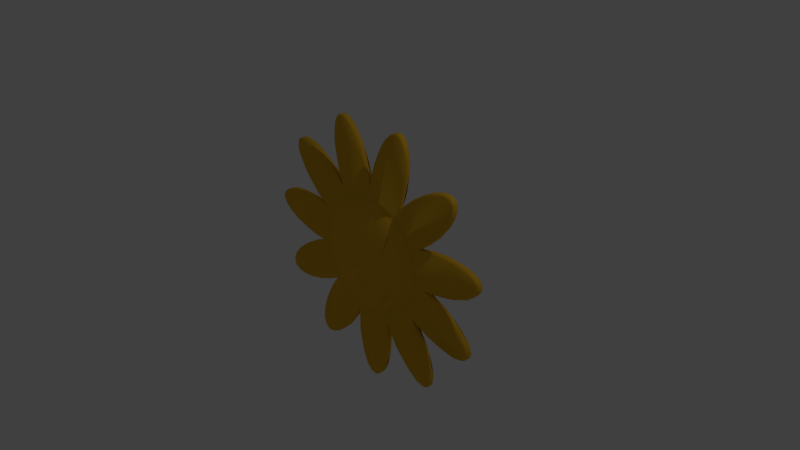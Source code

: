 # Source: flower.blend  (saved by Blender 2.77.0; exported with 4.5.12 LTS)
import bpy
from mathutils import Matrix  # noqa: F401  (used for matrix-valued properties, if any)

bpy.ops.wm.read_factory_settings(use_empty=True)
scene = bpy.context.scene
scene.name = 'Scene'

# ---- collections
col_collection_1 = bpy.data.collections.new('Collection 1'); scene.collection.children.link(col_collection_1)

# ---- materials (node trees are filled in below, after node groups)
mat_material_001 = bpy.data.materials.new('Material.001')
mat_material_001.alpha_threshold = 0.0
mat_material_001.use_transparent_shadow = False
mat_material_001.diffuse_color = (0.8, 0.4482, 0.02709, 1.0)
mat_material_001.roughness = 0.5
mat_material_001.specular_intensity = 0.0

# ---- material node trees

# ---- world
world_world = bpy.data.worlds.new('World'); scene.world = world_world
world_world.color = (0.05088, 0.05088, 0.05088)
world_world.use_sun_shadow = False
world_world.sun_shadow_jitter_overblur = 0.0
world_world.cycles.sampling_method = 'MANUAL'

# ---- cameras
cam_camera = bpy.data.cameras.new('Camera')
cam_camera.clip_end = 100.0
cam_camera.lens = 35.0
cam_camera.sensor_width = 32.0
cam_camera.sensor_height = 18.0
cam_camera.ortho_scale = 7.314
cam_camera.dof.focus_distance = 0.0
cam_camera.dof.aperture_fstop = 128.0

# ---- lights
light_lamp = bpy.data.lights.new('Lamp', 'POINT')
light_lamp.transmission_factor = 0.0
light_lamp.cutoff_distance = 30.0
light_lamp.energy = 100.0
light_lamp.shadow_buffer_clip_start = 1.001
light_lamp.shadow_soft_size = 0.1
light_lamp.shadow_maximum_resolution = 0.006
light_lamp.use_absolute_resolution = True

# ---- meshes
me_flower = bpy.data.meshes.new('flower')
me_flower.from_pydata([(-97.43, 2.47, 9.814), (-44.22, 2.487, 5.266), (-93.81, 2.463, 19.69), (-79.11, 2.43, 23.47), (-43.93, 2.502, -6.368), (-64.29, 2.391, 23.7), (-40.24, 2.491, 18.77), (-68.87, 2.435, -4.573), (-33.53, 2.501, -29.12), (-62.26, 2.449, -12.63), (-40.98, 2.488, -17.59), (-89.57, 2.461, -34.15), (-90.41, 2.471, -41.4), (-86.39, 2.462, -44.6), (-55.46, 2.437, -41.08), (-77.25, 2.434, -21.4), (-68.27, 2.465, 67.28), (-34.53, 2.465, 48.89), (-34.59, 2.487, 27.94), (-76.48, 2.425, 62.38), (-60.4, 2.435, 33.39), (-23.97, 2.473, 37.49), (-9.472, 2.487, 43.46), (0.1078, 2.473, 44.44), (-11.51, 2.43, 81.72), (-5.152, 2.398, 68.31), (-32.76, 2.437, 60.74), (-21.05, 2.454, 93.54), (-30.61, 2.425, 93.82), (15.41, 2.488, 41.82), (34.49, 2.434, 74.94), (5.284, 2.437, 68.81), (32.61, 2.391, 60.26), (24.98, 2.425, 95.48), (32.86, 2.454, 90.07), (24.05, 2.472, 37.34), (34.78, 2.488, 27.9), (76.33, 2.46, 58.0), (75.09, 2.471, 65.19), (65.69, 2.46, 39.12), (41.65, 2.437, 55.03), (70.33, 2.464, 67.12), (44.03, 2.487, 6.678), (43.88, 2.491, -6.693), (96.26, 2.47, 18.02), (95.56, 2.463, 7.527), (40.54, 2.49, 18.09), (82.53, 2.43, -0.2447), (68.36, 2.391, -4.634), (64.79, 2.435, 23.78), (69.3, 2.43, -44.82), (40.84, 2.487, -17.6), (84.46, 2.464, -45.33), (55.01, 2.391, -40.86), (90.96, 2.425, -38.32), (67.38, 2.426, -14.95), (46.55, 2.454, -83.83), (25.77, 2.487, -36.23), (33.61, 2.466, -29.06), (48.55, 2.437, -49.06), (55.81, 2.425, -81.41), (3.203, 2.487, -44.33), (-14.31, 2.391, -67.01), (-11.98, 2.434, -81.63), (12.63, 2.464, -42.64), (14.32, 2.437, -67.52), (-6.154, 2.454, -95.69), (2.937, 2.425, -98.66), (-44.03, -2.514, 6.678), (-43.88, -2.517, -6.693), (-96.25, -2.496, 18.02), (-95.56, -2.49, 7.527), (-68.36, -2.418, -4.635), (-82.52, -2.457, -0.2452), (-40.37, -2.528, 18.48), (-64.79, -2.461, 23.78), (-69.29, -2.456, -44.82), (-40.84, -2.513, -17.6), (-84.46, -2.49, -45.33), (-55.0, -2.417, -40.86), (-90.96, -2.451, -38.32), (-67.36, -2.461, -15.03), (-23.98, -2.527, 37.39), (-34.77, -2.514, 27.9), (-76.32, -2.487, 58.0), (-75.09, -2.498, 65.19), (-55.71, -2.444, 29.13), (-68.1, -2.46, 42.29), (-41.58, -2.455, 55.07), (-70.33, -2.49, 67.12), (-31.22, -2.475, 55.31), (-15.4, -2.514, 41.83), (-34.43, -2.457, 72.41), (0.03125, -2.526, 44.44), (-5.28, -2.463, 68.81), (-24.98, -2.451, 95.48), (-32.86, -2.48, 90.07), (24.08, -2.524, 37.42), (3.645, -2.477, 63.42), (9.475, -2.513, 43.46), (10.19, -2.453, 79.55), (32.76, -2.463, 60.74), (21.05, -2.48, 93.54), (30.61, -2.451, 93.82), (68.27, -2.491, 67.28), (37.35, -2.477, 51.38), (34.59, -2.513, 27.94), (51.58, -2.453, 61.41), (76.48, -2.451, 62.38), (60.41, -2.461, 33.39), (76.6, -2.454, 23.78), (44.22, -2.514, 5.265), (97.44, -2.496, 9.814), (93.82, -2.489, 19.69), (59.21, -2.477, 23.03), (40.41, -2.528, 18.4), (43.93, -2.528, -6.368), (68.87, -2.461, -4.573), (33.54, -2.528, -29.12), (65.37, -2.469, -14.01), (40.98, -2.514, -17.59), (89.58, -2.488, -34.15), (90.41, -2.498, -41.4), (86.39, -2.489, -44.6), (55.47, -2.463, -41.08), (79.2, -2.463, -23.01), (12.47, -2.521, -42.74), (46.0, -2.488, -45.03), (26.04, -2.514, -36.2), (54.21, -2.46, -62.19), (24.46, -2.463, -64.54), (50.87, -2.451, -84.58), (56.91, -2.48, -77.17), (14.38, -2.476, -61.88), (-3.2, -2.513, -44.33), (12.64, -2.457, -79.18), (-12.59, -2.524, -42.65), (-14.32, -2.463, -67.52), (6.157, -2.48, -95.69), (-2.934, -2.451, -98.66), (-4.667, -14.83, -6.832), (5.647, -15.01, -0.5903), (27.98, -4.817, 32.4), (18.16, -5.776, 37.57), (35.8, -6.092, 20.88), (40.7, -4.821, 13.22), (42.89, -4.7, -2.124), (39.15, -4.879, -17.06), (33.75, -5.963, -24.48), (24.29, -5.938, -33.84), (12.49, -6.071, -39.56), (-5.083, -6.109, -41.14), (3.532, -4.878, -42.56), (-14.67, -5.771, -39.09), (-25.26, -4.735, -34.69), (-25.77, -2.513, -36.23), (-33.62, -2.495, -29.04), (-35.66, -4.814, -23.69), (-40.08, -6.09, -10.6), (-42.73, -4.828, -1.818), (-40.78, -6.169, 6.753), (-38.4, -5.672, 16.73), (-32.41, -5.938, 26.15), (-22.53, -6.041, 34.88), (-14.72, -4.878, 40.07), (-6.072, -6.112, 40.99), (7.116, -4.841, 42.21), (-1.33, -13.71, -19.2), (18.8, -13.67, 4.722), (22.53, -12.29, 13.74), (-18.41, -12.29, 18.9), (-25.66, -12.2, -7.644), (22.59, -10.56, -23.42), (30.61, -10.56, -11.04), (32.9, -10.43, 0.8181), (24.23, -10.43, 22.26), (13.92, -10.2, 30.56), (-11.83, -10.34, 30.82), (-29.19, -10.34, 15.42), (-33.43, -10.24, 1.588), (-29.28, -10.43, -15.02), (-5.026, -11.42, -29.12), (0.2873, -9.54, -35.15), (15.41, -9.459, -31.54), (37.19, -8.318, 7.784), (-23.23, -9.459, 26.3), (-30.12, -8.318, -23.16), (-20.07, -8.318, -32.26), (38.64, -7.244, -8.603), (25.89, -7.244, 29.95), (6.864, -7.245, 38.98), (-3.687, 1.741, -99.12), (-2.833, -1.729, -99.74), (15.27, 1.582, -60.42), (15.06, -1.615, -67.74), (14.08, 1.616, -76.15), (12.17, -1.761, -84.39), (11.37, 1.745, -86.87), (6.49, -1.744, -96.53), (7.821, 1.539, -94.85), (9.496, -1.795, -91.46), (3.689, -1.767, -99.12), (-0.8749, 1.72, -100.3), (0.8765, -1.744, -100.3), (2.838, 1.704, -99.74), (-6.434, 1.729, -96.58), (-8.098, -1.435, -94.52), (-15.17, 1.57, -64.3), (-15.26, -1.634, -60.58), (-13.93, -1.707, -76.66), (-13.88, 1.47, -77.25), (-11.45, -1.802, -86.51), (-10.51, 1.79, -89.3), (-4.491, 14.98, 1.19), (1.71, 14.6, 11.63), (10.98, 14.66, 1.872), (0.1894, 4.997, 42.54), (-14.99, 4.945, 39.93), (-27.82, 5.007, 32.25), (-35.45, 4.935, 23.4), (-40.48, 5.013, 13.16), (-42.66, 4.9, -2.113), (-38.0, 6.084, -16.51), (-30.85, 6.156, -27.56), (-26.04, 2.488, -36.19), (-24.73, 5.07, -34.54), (-16.19, 6.129, -38.16), (-12.41, 2.466, -42.76), (5.096, 6.251, -40.92), (-3.515, 5.069, -42.33), (14.6, 5.917, -38.89), (25.13, 4.929, -34.5), (34.64, 5.953, -23.14), (39.87, 6.23, -10.53), (42.51, 5.022, -1.818), (40.56, 6.314, 6.742), (38.2, 5.829, 16.65), (33.03, 5.071, 26.7), (22.42, 6.183, 34.7), (14.65, 5.068, 39.86), (19.86, 8.493, -31.92), (30.99, 8.492, 21.27), (11.89, 8.631, 35.15), (0.2365, 8.365, 37.69), (-9.903, 8.343, 36.25), (-19.95, 7.426, 33.78), (-29.32, 8.364, 23.68), (-35.77, 8.365, 11.87), (-37.66, 8.365, -1.462), (-6.804, 8.343, -36.97), (21.99, 10.7, -23.04), (30.41, 9.695, -16.69), (34.66, 9.694, 1.268), (22.97, 10.57, 22.85), (-16.46, 10.49, 28.03), (-30.76, 10.7, -8.249), (-26.3, 10.35, -20.07), (-15.53, 10.7, -28.01), (7.615, 12.33, -25.14), (27.51, 11.54, -9.207), (11.71, 12.28, 23.63), (-3.062, 12.43, 25.67), (-19.28, 12.4, 17.13), (-25.65, 12.28, 6.15), (20.67, 13.14, 8.516), (-6.417, 13.72, -17.72), (-45.54, 2.449, -44.29), (-53.44, 2.431, -59.78), (-24.45, 2.437, -64.54), (-50.86, 2.425, -84.58), (-56.91, 2.454, -77.17), (-46.55, -2.48, -83.83), (-21.36, -2.477, -59.83), (-32.19, -2.454, -73.46), (-48.55, -2.463, -49.06), (-55.8, -2.451, -81.41), (-19.82, 1.581, -59.09), (-23.95, -1.615, -65.13), (-29.33, 1.616, -71.67), (-37.4, 1.747, -79.22), (-35.39, -1.762, -77.58), (-44.7, 1.538, -84.02), (-46.72, -1.744, -84.71), (-41.45, -1.795, -82.07), (-51.53, 1.704, -85.44), (-50.48, -1.767, -85.38), (-53.51, -1.744, -84.88), (-54.98, 1.72, -83.94), (-56.3, -1.729, -82.38), (-56.69, 1.741, -81.39), (-57.62, 1.729, -77.77), (-57.91, -1.435, -75.14), (-47.52, 1.57, -45.89), (-45.65, -1.633, -42.82), (-53.16, -1.707, -56.96), (-53.44, 1.47, -57.48), (-56.4, -1.802, -66.59), (-57.12, 1.79, -69.44), (50.49, 1.741, -85.38), (51.54, -1.729, -85.44), (45.51, 1.587, -42.57), (50.68, -1.806, -51.79), (53.01, 1.616, -56.45), (55.86, -1.762, -64.42), (56.52, 1.747, -66.93), (57.64, -1.744, -77.7), (57.43, -1.795, -71.8), (56.69, -1.767, -81.4), (57.86, 1.538, -75.57), (53.51, 1.72, -84.88), (54.98, -1.744, -83.94), (56.31, 1.704, -82.37), (46.8, 1.729, -84.73), (44.29, -1.434, -83.89), (22.19, 1.517, -62.6), (19.91, -1.632, -59.21), (29.73, -1.708, -72.03), (30.08, 1.471, -72.49), (37.14, -1.802, -78.97), (39.62, 1.734, -80.96), (-48.51, 1.577, -38.95), (-58.48, -1.604, -42.86), (-63.42, 1.616, -44.44), (-71.71, -1.762, -46.13), (-74.29, 1.746, -46.43), (-79.41, -1.782, -46.64), (-79.54, 2.257, -46.39), (-84.56, 1.763, -46.1), (-85.17, -1.755, -45.98), (-88.27, 1.761, -44.75), (-88.63, -1.767, -44.53), (-90.19, 1.76, -43.26), (-90.9, -1.744, -42.48), (-91.62, 1.781, -40.81), (-91.9, -1.729, -38.86), (-91.69, 1.741, -37.82), (-90.52, 1.729, -34.27), (-89.34, -1.435, -31.9), (-64.78, 1.572, -12.91), (-61.55, -1.635, -11.34), (-75.51, -1.707, -19.18), (-76.03, 1.47, -19.46), (-83.45, -1.803, -25.52), (-85.59, 1.79, -27.54), (-61.87, 1.578, -6.543), (-72.36, -1.604, -4.437), (-77.37, 1.616, -3.101), (-89.97, 1.734, 2.303), (-85.26, -1.762, -0.03477), (-92.01, -1.784, 3.696), (-96.06, 1.763, 6.932), (-96.5, -1.755, 7.368), (-99.12, 1.704, 11.38), (-98.63, -1.767, 10.45), (-99.43, -1.744, 13.41), (-99.18, 1.72, 15.14), (-98.32, -1.729, 16.99), (-97.58, 1.741, 17.75), (-94.67, 1.729, 20.11), (-94.12, -1.789, 20.4), (-86.89, 1.79, 23.11), (-86.97, -1.761, 23.13), (-73.89, -1.707, 24.69), (-74.48, 1.47, 24.73), (-61.48, 1.57, 24.16), (-57.61, -1.615, 23.71), (-28.29, -1.748, 43.99), (-55.66, 1.582, 28.01), (-61.05, -1.614, 32.97), (-66.77, 1.616, 39.22), (-71.74, -1.763, 46.06), (-73.08, 1.749, 48.27), (-75.4, -1.781, 52.85), (-76.78, 1.502, 56.07), (-77.2, -1.755, 58.37), (-77.23, 1.704, 63.16), (-77.32, -1.767, 62.12), (-76.42, -1.806, 64.96), (-75.25, 1.72, 66.36), (-74.36, -1.785, 66.91), (-72.49, 1.741, 67.69), (-72.09, -1.787, 67.79), (-68.77, 1.729, 68.1), (-68.15, -1.789, 68.05), (-60.82, 1.732, 66.51), (-62.52, -2.244, 66.79), (-57.88, -1.804, 65.3), (-48.81, -1.708, 60.72), (-49.29, 1.47, 61.07), (-38.66, 1.776, 53.51), (-35.85, -1.751, 51.23), (-0.01624, -1.748, 52.3), (-31.67, 1.58, 53.67), (-33.53, -1.615, 60.74), (-34.96, 1.616, 69.09), (-35.45, -1.762, 77.54), (-35.38, 1.746, 80.14), (-34.86, -1.782, 85.24), (-34.22, 1.545, 88.8), (-33.38, -1.755, 90.84), (-31.46, -1.767, 94.06), (-30.82, 1.703, 94.89), (-29.11, -1.748, 96.01), (-27.42, 1.72, 96.51), (-25.38, -1.729, 96.49), (-24.38, 1.741, 96.14), (-21.03, 1.728, 94.47), (-18.85, -1.435, 92.96), (-15.07, 1.791, 88.63), (-13.38, -1.801, 86.22), (-8.439, 1.472, 78.02), (-8.228, -1.707, 77.47), (-3.552, 1.567, 65.96), (-2.362, -1.614, 62.25), (31.46, 1.74, 94.06), (30.82, -1.729, 94.89), (2.368, 1.581, 62.26), (4.64, -1.614, 69.23), (7.949, 1.616, 77.02), (12.11, -1.762, 84.4), (13.56, 1.749, 86.53), (16.76, -1.782, 90.54), (19.12, 1.502, 93.13), (21.03, -1.755, 94.47), (24.39, -1.767, 96.14), (29.11, 1.72, 96.02), (27.43, -1.745, 96.51), (25.38, 1.704, 96.49), (33.38, 1.729, 90.84), (34.4, -1.434, 88.4), (35.24, 1.79, 82.71), (35.36, -1.802, 79.77), (34.96, -1.707, 69.62), (35.09, 1.47, 70.2), (32.67, 1.569, 57.41), (31.67, -1.615, 53.64), (47.57, -1.748, 21.74), (35.66, 1.58, 51.1), (41.33, -1.614, 55.73), (48.33, 1.615, 60.5), (55.81, -1.763, 64.45), (58.19, 1.748, 65.46), (63.05, -1.782, 67.11), (63.02, 2.245, 66.87), (68.15, 1.763, 68.05), (68.77, -1.755, 68.1), (72.09, 1.761, 67.79), (72.5, -1.767, 67.69), (74.37, 1.761, 66.9), (75.36, -1.707, 66.29), (76.42, 1.781, 64.96), (77.24, -1.77, 62.99), (77.32, 1.741, 62.11), (77.2, 1.729, 58.37), (76.73, -1.435, 55.77), (75.41, 1.754, 52.85), (71.75, 1.735, 46.07), (72.88, -1.803, 47.99), (67.05, -1.707, 39.66), (63.33, 1.563, 35.43), (55.65, -1.615, 28.0), (57.63, 1.581, 23.71), (64.9, -1.615, 24.54), (73.37, 1.616, 24.76), (81.8, -1.762, 24.05), (86.98, 1.732, 23.13), (89.33, -1.781, 22.37), (94.13, 1.763, 20.4), (94.67, -1.755, 20.11), (97.59, -1.767, 17.75), (98.32, 1.703, 16.99), (99.18, -1.749, 15.14), (99.44, 1.72, 13.41), (99.13, -1.729, 11.38), (98.63, 1.742, 10.45), (96.51, 1.73, 7.368), (96.07, -1.789, 6.933), (89.88, 1.79, 2.298), (89.97, -1.76, 2.302), (77.86, -1.707, -2.884), (78.44, 1.47, -2.755), (65.8, 1.569, -5.875), (61.96, -1.614, -6.526), (88.63, 1.741, -44.53), (88.27, -1.787, -44.75), (61.52, 1.721, -11.34), (61.82, -1.543, -11.5), (70.46, -1.758, -16.04), (75.11, 1.616, -18.83), (81.82, -1.76, -24.0), (83.73, 1.749, -25.75), (87.25, -1.783, -29.48), (89.53, 1.546, -32.3), (90.52, -1.755, -34.27), (91.69, -1.767, -37.83), (90.2, -1.785, -43.26), (90.9, 1.721, -42.48), (91.63, -1.806, -40.81), (91.9, 1.704, -38.86), (85.17, 1.729, -45.98), (84.57, -1.789, -46.1), (76.86, 1.79, -46.66), (78.81, -2.244, -46.48), (73.93, -1.802, -46.36), (63.94, -1.707, -44.52), (64.5, 1.47, -44.72), (52.18, 1.569, -40.52), (48.6, -1.618, -38.99), (51.78, -1.748, -7.431), (39.54, -1.748, -34.24), (98.26, -2.395, 15.68), (87.47, -2.362, 1.699), (14.76, -1.747, -50.19), (55.09, -2.39, -82.88), (45.0, -2.443, -83.39), (28.26, -1.748, 44.01), (74.2, -2.39, 66.31), (76.14, -2.446, 56.41), (-14.72, -1.747, -50.2), (1.534, -2.39, -99.51), (-7.226, -2.443, -94.48), (26.56, -2.39, 95.9), (33.55, -2.443, 88.61), (-39.65, -1.533, -34.36), (-36.38, -2.399, -31.53), (-57.16, -2.443, -75.58), (-52.5, -2.39, -84.54), (-29.5, -2.39, 95.03), (-19.68, -2.444, 92.68), (-46.53, -1.731, -37.99), (-51.21, -1.974, -7.356), (-89.86, -2.395, -42.74), (-88.94, -2.448, -32.69), (-47.61, -1.724, 21.72), (-59.68, -1.73, -6.803), (-98.7, -2.395, 12.63), (-84.4, -2.362, 23.0), (51.93, 1.511, -7.477), (36.46, 2.381, -31.6), (39.57, 1.638, -34.34), (51.16, 1.988, -7.415), (89.86, 2.369, -42.74), (88.95, 2.421, -32.69), (47.03, 1.959, 21.44), (98.7, 2.369, 12.63), (84.4, 2.336, 23.0), (14.64, 1.823, -49.99), (19.23, 2.394, -56.98), (52.51, 2.363, -84.54), (57.16, 2.417, -75.58), (34.21, 2.35, -75.81), (28.38, 1.614, 44.09), (54.02, 1.761, 26.68), (26.06, 2.367, 40.53), (-13.6, 2.374, -46.35), (-14.79, 1.638, -50.26), (-1.531, 2.363, -99.51), (7.229, 2.417, -94.48), (0.03384, 1.614, 52.43), (0.006943, 2.367, 48.18), (29.5, 2.363, 95.03), (19.69, 2.417, 92.68), (-39.51, 1.731, -34.2), (-45.0, 2.417, -83.39), (-55.08, 2.363, -82.88), (-28.32, 1.614, 44.12), (-26.41, 2.271, 41.09), (-33.55, 2.417, 88.61), (-26.56, 2.363, 95.9), (-51.73, 1.731, -7.414), (-47.71, 1.511, 21.79), (-47.0, 1.988, 21.52), (-74.19, 2.363, 66.31), (-76.13, 2.419, 56.41), (-54.18, 2.35, 63.09), (-98.26, 2.369, 15.68), (-87.47, 2.336, 1.698)], [], [(148, 118, 120, 147), (139, 192, 203, 519), (75, 536, 70, 535, 71, 73, 72, 69, 68, 74), (13, 12, 11, 15, 9, 4, 10, 8, 14, 326), (131, 299, 310, 513), (28, 401, 403, 568), (107, 105, 97, 106, 115, 109, 517, 108, 516, 104), (473, 476, 475, 474), (356, 359, 358, 357), (163, 82, 83, 162), (103, 415, 426, 521), (574, 17, 21, 18, 6, 20, 573, 19, 572, 16), (265, 213, 214, 215, 258), (242, 238, 241, 253, 260), (223, 225, 224, 8), (14, 322, 324, 326), (351, 353, 352, 350), (113, 110, 114, 115, 111, 116, 117, 511, 112, 510), (150, 126, 128, 149), (54, 498, 496, 541), (167, 183, 172, 173, 168, 141, 140), (87, 86, 74, 83, 82, 88, 385, 89, 85, 84), (359, 361, 360, 358), (80, 334, 332, 531), (528, 95, 527, 96, 92, 90, 82, 91, 93, 94), (19, 375, 378, 572), (522, 103, 521, 102, 100, 98, 93, 99, 97, 101), (49, 545, 44, 544, 45, 47, 48, 43, 42, 46), (123, 122, 121, 125, 119, 116, 120, 118, 124, 502), (67, 204, 202, 556), (41, 446, 448, 38), (514, 131, 513, 132, 129, 127, 118, 128, 126, 130), (60, 311, 309, 548), (520, 139, 519, 138, 135, 133, 126, 134, 136, 137), (142, 97, 143), (323, 325, 324, 322), (142, 106, 97), (115, 145, 111), (142, 189, 144, 106), (111, 146, 116), (147, 120, 116, 146, 188), (530, 534, 345, 346, 344, 569), (383, 385, 386, 384, 382), (152, 134, 126), (152, 126, 150), (292, 295, 294, 293, 523, 562), (239, 29, 35, 238), (155, 154, 156), (156, 154, 157), (158, 77, 157), (157, 77, 156), (533, 368, 367, 570), (69, 159, 68), (68, 159, 160), (423, 424, 427, 422), (88, 387, 386, 385), (162, 161, 160, 179, 178, 185), (93, 165, 166), (243, 216, 239, 238, 242), (166, 99, 93), (217, 245, 218, 21), (263, 247, 246, 254, 262), (69, 77, 158, 159), (375, 19, 573, 373), (341, 343, 342, 340), (181, 167, 140, 171, 180, 186, 187), (361, 362, 363, 360), (538, 539, 300, 59), (26, 394, 396, 567), (221, 222, 10, 4), (112, 511, 478, 476), (127, 301, 509), (84, 372, 370, 87), (260, 253, 264, 215, 214, 261), (255, 256, 223, 222, 248), (29, 239, 216, 23), (559, 558, 416, 31), (12, 333, 335, 11), (240, 230, 228, 249, 258, 250), (15, 341, 338, 9), (518, 277, 276, 555), (315, 512, 546, 314), (460, 436, 543, 552, 459, 458), (185, 178, 170, 177), (254, 246, 218, 245, 244), (379, 381, 380, 378), (185, 163, 162), (70, 536, 361, 359), (7, 576, 0, 575, 2, 3, 5, 6, 1, 4), (275, 288, 286, 526), (161, 162, 83, 74), (483, 496, 495, 484), (184, 145, 144), (189, 142, 143), (143, 166, 190), (190, 166, 165), (187, 154, 153), (454, 457, 458, 456, 455), (193, 194, 195), (195, 194, 196), (397, 398, 396, 394, 395), (181, 182, 183, 167), (199, 200, 198), (192, 191, 202), (192, 202, 203), (203, 202, 204), (203, 204, 201), (299, 313, 312, 298), (205, 206, 212), (295, 297, 296, 294), (211, 212, 206), (23, 216, 22), (22, 216, 217), (22, 217, 21), (493, 494, 498, 492), (219, 18, 218), (218, 18, 21), (220, 6, 219), (219, 6, 18), (6, 220, 1), (372, 373, 371, 369, 370), (1, 221, 4), (136, 134, 152, 151, 153), (229, 61, 227), (229, 227, 226), (317, 319, 318, 316), (57, 231, 58), (58, 231, 232), (233, 51, 232), (232, 51, 58), (249, 228, 229, 226), (43, 234, 42), (141, 168, 169, 175, 176, 177, 170), (96, 397, 395, 92), (13, 329, 331, 12), (230, 240, 231), (551, 553, 32, 434), (46, 39, 552, 543), (339, 530, 569, 338, 341, 340), (149, 148, 172, 183, 150), (476, 478, 477, 475), (65, 195, 197, 557), (217, 216, 243, 244, 245), (31, 418, 420, 561), (123, 484, 495, 122), (221, 248, 222), (102, 421, 419, 100), (248, 221, 1, 220, 247), (241, 238, 237, 236), (124, 504, 503, 502), (37, 455, 456, 39), (415, 429, 428, 414), (539, 538, 53, 506), (566, 565, 392, 26), (554, 555, 276, 268), (386, 387, 388, 384), (498, 54, 542, 492), (0, 576, 347, 350), (108, 451, 449, 516), (210, 212, 211, 209), (448, 446, 447, 449), (88, 82, 366, 390), (151, 182, 181, 187, 153), (140, 141, 170, 178, 179, 171), (165, 164, 163, 185, 177), (550, 317, 314, 547), (314, 317, 316, 315), (208, 518, 555, 207, 210, 209), (236, 237, 36, 46), (154, 155, 136, 153), (78, 325, 323, 76), (276, 277, 278), (278, 277, 280), (306, 308, 304, 302, 303), (281, 283, 282), (311, 308, 305, 307), (284, 285, 286), (284, 286, 287), (287, 286, 288), (287, 288, 289), (192, 206, 205, 191), (290, 291, 297), (427, 33, 561, 422), (503, 504, 505, 501), (296, 297, 291), (64, 61, 229, 228, 230), (148, 149, 128, 118), (302, 301, 303), (175, 169, 174, 184, 144, 189), (308, 306, 305), (204, 199, 198, 201), (299, 298, 309), (299, 309, 310), (310, 309, 311), (310, 311, 307), (404, 407, 406, 405), (312, 313, 319), (251, 259, 252, 235, 234, 233, 232), (318, 319, 313), (321, 322, 320, 562, 523, 529), (322, 321, 323), (255, 263, 262, 213, 265, 257, 256), (466, 468, 467, 465), (251, 232, 231, 240, 250), (331, 332, 333), (333, 332, 334), (333, 334, 335), (288, 291, 290, 289), (336, 337, 343), (184, 146, 111, 145), (342, 343, 337), (226, 225, 223, 256, 257, 249), (132, 306, 303, 129), (346, 345, 348), (346, 348, 347), (347, 348, 349), (352, 353, 354), (352, 354, 355), (355, 354, 356), (355, 356, 357), (468, 469, 470, 467), (524, 523, 293, 274), (478, 479, 480, 477), (479, 482, 481, 480), (364, 365, 571), (571, 365, 570), (570, 365, 533), (115, 106, 144, 145), (367, 368, 369), (369, 368, 370), (421, 422, 420, 418, 419), (148, 147, 188, 173, 172), (373, 372, 374), (375, 376, 377), (375, 377, 378), (378, 377, 379), (484, 500, 499, 483), (165, 177, 176, 190), (99, 166, 143, 97), (226, 227, 224, 225), (392, 393, 394), (394, 393, 395), (491, 492, 490, 488, 489), (43, 51, 233, 234), (398, 397, 399), (264, 252, 259, 251, 250, 258, 215), (402, 401, 400), (401, 402, 403), (403, 402, 404), (403, 404, 405), (406, 407, 408), (408, 407, 409), (362, 365, 364, 363), (154, 187, 186, 157), (261, 254, 244, 243, 242, 260), (416, 417, 418), (418, 417, 419), (55, 488, 490, 542), (422, 421, 423), (374, 376, 375, 373), (415, 414, 425), (415, 425, 426), (426, 425, 427), (426, 427, 424), (334, 337, 336, 335), (428, 429, 430), (430, 429, 431), (409, 411, 410, 408), (158, 180, 171, 179, 160, 159), (391, 417, 416, 558), (437, 438, 439), (439, 438, 440), (439, 440, 441), (241, 236, 235, 252, 264, 253), (168, 173, 174, 169), (158, 157, 186, 180), (328, 330, 329, 327), (448, 449, 450), (450, 449, 451), (450, 451, 452), (453, 454, 455), (204, 67, 557, 199), (444, 443, 441, 440, 442, 445), (456, 458, 459), (236, 46, 42, 234, 235), (265, 258, 249, 257), (553, 551, 437, 40), (543, 436, 461), (436, 462, 461), (461, 462, 463), (463, 462, 464), (463, 464, 465), (464, 466, 465), (349, 351, 350, 347), (471, 470, 469), (470, 471, 472), (472, 471, 473), (472, 473, 474), (113, 466, 464, 110), (507, 509, 539, 506, 505, 504), (481, 482, 540), (540, 482, 537), (537, 482, 508), (138, 200, 196, 135), (488, 487, 489), (283, 281, 279, 278, 280), (492, 491, 493), (399, 400, 401, 398), (330, 332, 331, 329), (495, 496, 497), (497, 496, 498), (497, 498, 494), (445, 447, 446, 444), (76, 323, 321, 79), (431, 432, 433, 430), (451, 454, 453, 452), (165, 93, 91, 164), (508, 119, 486), (486, 119, 487), (487, 119, 125), (487, 125, 489), (491, 121, 493), (504, 124, 507), (507, 124, 509), (508, 116, 119), (188, 146, 184, 174, 173), (493, 121, 494), (109, 458, 457, 517), (497, 122, 495), (89, 381, 379, 85), (484, 123, 500), (500, 123, 502), (124, 118, 509), (469, 510, 471), (478, 511, 479), (436, 114, 462), (462, 114, 110), (462, 110, 464), (466, 113, 468), (473, 112, 476), (479, 117, 482), (482, 117, 508), (436, 115, 114), (104, 442, 440, 107), (468, 113, 469), (469, 113, 510), (471, 510, 112), (471, 112, 473), (511, 117, 479), (117, 116, 508), (307, 513, 310), (299, 514, 313), (301, 129, 303), (306, 132, 305), (299, 131, 514), (313, 514, 318), (316, 130, 315), (315, 130, 512), (509, 118, 127), (301, 127, 129), (390, 366, 565, 389, 388, 387), (305, 132, 307), (307, 132, 513), (487, 488, 485, 537, 508, 486), (130, 126, 512), (447, 516, 449), (451, 517, 454), (515, 105, 438), (438, 105, 107), (438, 107, 440), (442, 104, 445), (451, 108, 517), (454, 517, 457), (458, 109, 460), (460, 109, 436), (515, 97, 105), (445, 104, 447), (447, 104, 516), (267, 295, 292, 266), (85, 377, 376, 84), (109, 115, 436), (201, 519, 203), (192, 520, 206), (512, 133, 194), (194, 133, 135), (194, 135, 196), (200, 138, 198), (192, 139, 520), (206, 520, 211), (209, 137, 208), (208, 137, 518), (512, 126, 133), (271, 283, 280, 273), (198, 138, 201), (201, 138, 519), (122, 497, 494, 121), (137, 136, 518), (424, 521, 426), (415, 522, 429), (391, 98, 417), (417, 98, 100), (417, 100, 419), (421, 102, 423), (415, 103, 522), (429, 522, 431), (432, 101, 435), (435, 101, 515), (391, 93, 98), (263, 255, 248, 247), (423, 102, 424), (424, 102, 521), (223, 8, 10, 222), (274, 294, 296, 525), (101, 97, 515), (525, 291, 288), (526, 286, 285), (518, 272, 277), (277, 272, 273), (277, 273, 280), (283, 271, 282), (288, 275, 525), (291, 525, 296), (294, 274, 293), (366, 393, 392, 565), (518, 136, 272), (381, 383, 382, 380), (282, 271, 285), (285, 271, 526), (81, 340, 342, 532), (274, 525, 275, 526, 271, 273, 272, 136, 155, 156, 77, 69, 81, 532, 80, 531, 78, 76, 79, 524), (400, 527, 402), (404, 528, 407), (366, 90, 393), (393, 90, 92), (393, 92, 395), (397, 96, 399), (404, 95, 528), (407, 528, 409), (411, 94, 413), (413, 94, 391), (366, 82, 90), (399, 96, 400), (400, 96, 527), (238, 35, 36, 237), (151, 152, 150, 183, 182), (94, 93, 391), (330, 531, 332), (334, 532, 337), (523, 524, 529), (529, 79, 321), (325, 78, 328), (334, 80, 532), (337, 532, 342), (340, 81, 339), (339, 81, 530), (529, 524, 79), (328, 78, 330), (330, 78, 531), (33, 427, 425, 560), (73, 348, 345, 72), (69, 530, 81), (533, 86, 368), (368, 86, 87), (368, 87, 370), (372, 84, 374), (387, 88, 390), (262, 254, 261, 214, 213), (533, 74, 86), (327, 326, 324, 325, 328), (374, 84, 376), (101, 432, 431, 522), (377, 85, 379), (381, 89, 383), (383, 89, 385), (353, 535, 354), (361, 536, 362), (534, 72, 345), (301, 302, 300, 539, 509), (349, 71, 351), (356, 70, 359), (362, 75, 365), (365, 75, 533), (530, 69, 534), (534, 69, 72), (94, 411, 409, 528), (351, 71, 353), (353, 71, 535), (354, 535, 70), (354, 70, 356), (536, 75, 362), (75, 74, 533), (483, 541, 496), (555, 554, 62, 207), (506, 53, 505), (505, 53, 50), (505, 50, 501), (501, 52, 499), (492, 542, 490), (488, 55, 485), (485, 55, 540), (485, 540, 537), (501, 50, 52), (499, 52, 483), (483, 52, 541), (200, 199, 197, 195, 196), (43, 540, 55), (474, 544, 472), (465, 545, 463), (540, 48, 481), (481, 48, 480), (480, 48, 47), (480, 47, 477), (477, 45, 475), (470, 44, 467), (463, 49, 461), (461, 49, 543), (540, 43, 48), (477, 47, 45), (475, 45, 474), (474, 45, 544), (472, 544, 44), (472, 44, 470), (545, 49, 463), (46, 543, 49), (547, 546, 64), (546, 547, 314), (317, 550, 319), (298, 548, 309), (121, 491, 489, 125), (163, 164, 91, 82), (319, 56, 312), (308, 549, 304), (302, 59, 300), (550, 56, 319), (312, 56, 298), (298, 56, 548), (268, 278, 279, 563), (55, 542, 54, 541, 52, 50, 53, 538, 59, 549, 60, 548, 56, 550, 547, 64, 57, 58, 51, 43), (552, 39, 459), (459, 39, 456), (455, 37, 453), (439, 40, 437), (282, 285, 284, 281), (130, 316, 318, 514), (500, 502, 503, 501, 499), (453, 37, 452), (137, 209, 211, 520), (450, 38, 448), (446, 41, 444), (444, 41, 443), (231, 57, 64, 230), (41, 38, 37, 39, 46, 36, 35, 29, 23, 22, 21, 26, 567, 28, 568, 27, 24, 25, 559, 31, 561, 33, 560, 34, 30, 32, 553, 40, 443), (191, 556, 202), (284, 269, 563, 281), (515, 438, 437, 551), (207, 62, 210), (210, 62, 63), (210, 63, 212), (212, 66, 205), (199, 557, 197), (195, 65, 193), (193, 65, 546), (212, 63, 66), (205, 66, 191), (191, 66, 556), (95, 404, 402, 527), (64, 546, 65), (414, 560, 425), (413, 391, 558, 412, 410, 411), (401, 28, 567, 398), (434, 32, 433), (433, 32, 30), (433, 30, 430), (430, 34, 428), (422, 561, 420), (418, 31, 416), (430, 30, 34), (428, 34, 414), (414, 34, 560), (269, 284, 287, 564), (20, 369, 371, 573), (143, 190, 176, 175, 189), (311, 60, 549, 308), (564, 287, 289), (562, 266, 292), (295, 267, 297), (297, 270, 290), (281, 563, 279), (278, 268, 276), (161, 74, 68, 160), (562, 8, 266), (297, 267, 270), (290, 270, 289), (289, 270, 564), (40, 439, 441, 443), (247, 220, 219, 218, 246), (268, 563, 269, 564, 270, 267, 266, 8, 224, 227, 61, 64, 65, 557, 67, 556, 66, 63, 62, 554), (558, 559, 25, 412), (568, 403, 405), (412, 25, 410), (410, 25, 24), (410, 24, 408), (408, 27, 406), (398, 567, 396), (394, 26, 392), (408, 24, 27), (406, 27, 405), (405, 27, 568), (59, 302, 304, 549), (21, 566, 26), (569, 9, 338), (341, 15, 343), (343, 11, 336), (322, 14, 320), (320, 14, 562), (569, 4, 9), (343, 15, 11), (336, 11, 335), (38, 450, 452, 37), (333, 12, 331), (329, 13, 327), (327, 13, 326), (14, 8, 562), (388, 574, 384), (380, 572, 378), (435, 515, 551, 434, 433, 432), (389, 574, 388), (384, 16, 382), (373, 573, 371), (369, 20, 367), (367, 20, 571), (367, 571, 570), (566, 17, 565), (565, 17, 389), (389, 17, 574), (574, 16, 384), (382, 16, 380), (380, 16, 572), (71, 349, 348, 73), (512, 194, 193, 546), (6, 571, 20), (21, 17, 566), (357, 575, 355), (347, 576, 346), (571, 5, 364), (364, 5, 363), (363, 5, 3), (363, 3, 360), (360, 2, 358), (352, 0, 350), (346, 7, 344), (344, 7, 569), (571, 6, 5), (360, 3, 2), (358, 2, 357), (357, 2, 575), (355, 575, 0), (355, 0, 352), (44, 545, 465, 467), (576, 7, 346), (7, 4, 569)])
me_flower.polygons.foreach_set('use_smooth', [True] * 661)
_uv = me_flower.uv_layers.new(name='UVMap')
_uv.uv.foreach_set('vector', [0.2081, 0.937, 0.2168, 0.9251, 0.217, 0.9759, 0.211, 0.9716, 0.6575, 0.7427, 0.6561, 0.7464, 0.6469, 0.7425, 0.6463, 0.7385, 0.9297, 0.408, 0.9742, 0.4426, 0.9963, 0.4795, 0.9963, 0.5026, 0.9837, 0.5157, 0.9453, 0.5222, 0.908, 0.5148, 0.8492, 0.4824, 0.8637, 0.4351, 0.8677, 0.3873, 0.008098, 0.4058, 0.002182, 0.3878, 0.01177, 0.3635, 0.0537, 0.3381, 0.09762, 0.3313, 0.1466, 0.3388, 0.1416, 0.3834, 0.1466, 0.4365, 0.0833, 0.4434, 0.02205, 0.4232, 0.548, 0.6054, 0.5456, 0.6074, 0.5392, 0.5965, 0.5401, 0.5926, 0.2831, 0.004391, 0.2837, 0.0002443, 0.2933, 0.0, 0.2947, 0.003586, 0.7005, 0.08553, 0.7227, 0.1443, 0.7387, 0.2154, 0.7044, 0.232, 0.6809, 0.2565, 0.6505, 0.1708, 0.6384, 0.06347, 0.6439, 0.0417, 0.6534, 0.03143, 0.6681, 0.03761, 0.09844, 0.7758, 0.09867, 0.796, 0.08972, 0.7936, 0.08964, 0.7796, 0.04813, 0.7758, 0.04831, 0.7915, 0.03937, 0.7895, 0.03932, 0.7785, 0.8439, 0.3001, 0.8498, 0.2935, 0.8647, 0.3447, 0.8575, 0.3471, 0.7831, 0.004386, 0.7837, 0.0002423, 0.7933, 0.0, 0.7947, 0.003581, 0.1962, 0.07537, 0.2266, 0.1577, 0.239, 0.2153, 0.2044, 0.2321, 0.1817, 0.2554, 0.1505, 0.1708, 0.1384, 0.06348, 0.1439, 0.04171, 0.1533, 0.03143, 0.1681, 0.03761, 0.2214, 0.4402, 0.2458, 0.3762, 0.2712, 0.3491, 0.2823, 0.3989, 0.246, 0.4893, 0.3195, 0.282, 0.3433, 0.3006, 0.349, 0.3623, 0.3321, 0.3437, 0.3069, 0.3227, 0.1545, 0.4354, 0.1613, 0.4701, 0.1565, 0.4738, 0.1466, 0.4365, 0.0833, 0.4434, 0.06135, 0.4424, 0.03413, 0.4318, 0.02205, 0.4232, 0.3832, 0.8163, 0.3834, 0.8038, 0.3923, 0.8003, 0.3921, 0.8183, 0.5588, 0.1653, 0.6029, 0.1787, 0.6423, 0.2096, 0.6809, 0.2565, 0.6582, 0.297, 0.6466, 0.3388, 0.5909, 0.2919, 0.5545, 0.2395, 0.54, 0.1945, 0.5443, 0.1723, 0.2078, 0.8354, 0.2168, 0.8276, 0.2168, 0.8849, 0.2081, 0.8853, 0.4246, 0.6711, 0.4262, 0.6745, 0.4201, 0.6858, 0.4174, 0.685, 0.738, 0.4579, 0.6862, 0.4746, 0.6782, 0.434, 0.6727, 0.3771, 0.7168, 0.3402, 0.7416, 0.3804, 0.7588, 0.4193, 0.9569, 0.3476, 0.9143, 0.3743, 0.8677, 0.3873, 0.8647, 0.3447, 0.8498, 0.2935, 0.9091, 0.2592, 0.9698, 0.2515, 0.9882, 0.263, 0.9972, 0.2776, 0.9925, 0.3052, 0.04831, 0.7915, 0.04827, 0.819, 0.03925, 0.8193, 0.03937, 0.7895, 0.9246, 0.6711, 0.9262, 0.6746, 0.9201, 0.6858, 0.9175, 0.685, 0.8982, 0.09003, 0.9133, 0.08868, 0.9233, 0.0976, 0.9259, 0.1207, 0.9108, 0.186, 0.8854, 0.2415, 0.8498, 0.2935, 0.8346, 0.2638, 0.8017, 0.2295, 0.8397, 0.1515, 0.1439, 0.04171, 0.143, 0.03768, 0.1509, 0.02954, 0.1533, 0.03143, 0.7708, 0.01814, 0.7831, 0.004386, 0.7947, 0.003581, 0.8049, 0.02092, 0.8153, 0.08825, 0.8134, 0.1562, 0.8017, 0.2295, 0.7788, 0.2176, 0.7387, 0.2154, 0.7432, 0.1184, 0.4297, 0.408, 0.4742, 0.4426, 0.4963, 0.4795, 0.4963, 0.5026, 0.4837, 0.5157, 0.4453, 0.5222, 0.408, 0.5148, 0.3492, 0.4824, 0.3637, 0.4351, 0.3676, 0.3889, 0.5081, 0.4058, 0.5022, 0.3879, 0.5118, 0.3635, 0.5475, 0.3407, 0.589, 0.3312, 0.6466, 0.3388, 0.6416, 0.3834, 0.6466, 0.4365, 0.5833, 0.4434, 0.5237, 0.4247, 0.1575, 0.7427, 0.1561, 0.7464, 0.1469, 0.7425, 0.1463, 0.7385, 0.4882, 0.263, 0.493, 0.2635, 0.4973, 0.2703, 0.4972, 0.2776, 0.5629, 0.6107, 0.548, 0.6054, 0.5401, 0.5926, 0.5419, 0.5693, 0.564, 0.5205, 0.601, 0.4728, 0.6466, 0.4365, 0.6565, 0.4738, 0.6809, 0.5191, 0.6302, 0.5771, 0.2979, 0.7672, 0.2981, 0.7714, 0.2889, 0.7758, 0.287, 0.773, 0.6719, 0.7349, 0.6575, 0.7427, 0.6463, 0.7385, 0.6397, 0.7174, 0.6421, 0.6483, 0.6563, 0.584, 0.6809, 0.5191, 0.7155, 0.5501, 0.739, 0.5594, 0.7167, 0.6506, 0.7245, 0.2269, 0.7387, 0.2154, 0.7526, 0.2245, 0.1947, 0.9028, 0.1951, 0.9275, 0.1859, 0.9118, 0.1857, 0.8737, 0.4736, 0.8011, 0.4795, 0.7758, 0.4795, 0.8244, 0.3819, 0.8291, 0.3758, 0.8097, 0.3815, 0.7758, 0.7245, 0.2269, 0.7268, 0.239, 0.6943, 0.2552, 0.7044, 0.232, 0.4976, 0.8183, 0.4919, 0.7926, 0.4976, 0.7758, 0.6465, 0.3846, 0.6416, 0.3834, 0.6466, 0.3388, 0.6536, 0.3254, 0.6566, 0.3553, 0.3619, 0.7758, 0.3615, 0.8004, 0.3614, 0.8334, 0.3533, 0.8457, 0.3531, 0.8067, 0.3525, 0.7778, 0.3216, 0.8526, 0.3206, 0.8304, 0.3218, 0.812, 0.3307, 0.8238, 0.3305, 0.8551, 0.2109, 0.8007, 0.217, 0.7758, 0.2168, 0.8276, 0.2109, 0.8007, 0.2168, 0.8276, 0.2078, 0.8354, 0.06487, 0.9263, 0.065, 0.8825, 0.07308, 0.8846, 0.07306, 0.9379, 0.07297, 0.9694, 0.06468, 0.9699, 0.3444, 0.8706, 0.351, 0.8732, 0.351, 0.9077, 0.3416, 0.9018, 0.5119, 0.8058, 0.5061, 0.8001, 0.5119, 0.7758, 0.8019, 0.5451, 0.7767, 0.5517, 0.8123, 0.5295, 0.8364, 0.4901, 0.8307, 0.5162, 0.8123, 0.5295, 0.4795, 0.8009, 0.4855, 0.7758, 0.4855, 0.8221, 0.1468, 0.7766, 0.1462, 0.8238, 0.1382, 0.8032, 0.1385, 0.777, 0.2478, 0.9084, 0.2419, 0.8897, 0.2478, 0.8563, 0.2478, 0.8563, 0.2419, 0.8897, 0.2384, 0.8568, 0.416, 0.7917, 0.4155, 0.8045, 0.4066, 0.8074, 0.4081, 0.7837, 0.9091, 0.2592, 0.9317, 0.2508, 0.9575, 0.2493, 0.9698, 0.2515, 0.8575, 0.3471, 0.8614, 0.3903, 0.8564, 0.4296, 0.8341, 0.4361, 0.8388, 0.38, 0.8365, 0.3317, 0.2383, 0.8709, 0.2292, 0.8941, 0.2324, 0.8429, 0.2952, 0.254, 0.3002, 0.2366, 0.3308, 0.2696, 0.3433, 0.3006, 0.3195, 0.282, 0.2324, 0.8429, 0.2384, 0.8339, 0.2383, 0.8709, 0.2624, 0.2213, 0.2444, 0.2351, 0.2246, 0.2278, 0.239, 0.2153, 0.2021, 0.3242, 0.1847, 0.2874, 0.2121, 0.2559, 0.2464, 0.2613, 0.2284, 0.2955, 0.2478, 0.9084, 0.2477, 0.9517, 0.2386, 0.9246, 0.2419, 0.8897, 0.1379, 0.9455, 0.1361, 0.9423, 0.1359, 0.919, 0.1382, 0.9178, 0.2697, 0.8701, 0.2712, 0.9059, 0.2619, 0.8983, 0.2616, 0.8684, 0.736, 0.4991, 0.738, 0.4579, 0.7588, 0.4193, 0.8064, 0.4563, 0.8069, 0.4883, 0.8002, 0.5186, 0.7674, 0.5346, 0.04827, 0.819, 0.04817, 0.8697, 0.0401, 0.8674, 0.03925, 0.8193, 0.3058, 0.5588, 0.3101, 0.5736, 0.3151, 0.6125, 0.3153, 0.6405, 0.2432, 0.1184, 0.247, 0.08519, 0.2576, 0.04527, 0.2708, 0.01814, 0.3354, 0.8833, 0.3324, 0.8261, 0.3414, 0.8226, 0.3414, 0.867, 0.54, 0.1945, 0.5545, 0.2395, 0.5493, 0.2333, 0.5401, 0.2069, 0.0251, 0.8239, 0.02312, 0.8549, 0.02353, 0.7758, 0.9925, 0.3052, 0.9849, 0.3219, 0.9693, 0.3401, 0.9569, 0.3476, 0.3069, 0.3227, 0.3321, 0.3437, 0.3117, 0.3909, 0.2823, 0.3989, 0.2712, 0.3491, 0.2749, 0.2915, 0.1751, 0.367, 0.1729, 0.4162, 0.1545, 0.4354, 0.1496, 0.3845, 0.1663, 0.3316, 0.351, 0.8732, 0.3444, 0.8706, 0.3446, 0.8137, 0.351, 0.813, 0.3057, 0.2162, 0.3102, 0.2012, 0.326, 0.17, 0.3397, 0.1515, 0.002182, 0.3878, 0.0, 0.3838, 0.002991, 0.3731, 0.01177, 0.3635, 0.2671, 0.5332, 0.2476, 0.5494, 0.2235, 0.5412, 0.2001, 0.5079, 0.246, 0.4893, 0.2814, 0.5051, 0.0537, 0.3381, 0.05856, 0.3332, 0.09148, 0.3282, 0.09762, 0.3313, 0.00197, 0.9809, 0.002162, 0.9164, 0.01033, 0.9437, 0.01057, 0.9805, 0.2191, 0.8132, 0.2186, 0.7768, 0.2277, 0.7758, 0.2271, 0.8268, 0.1587, 0.9156, 0.159, 0.9555, 0.1495, 0.9578, 0.1501, 0.9237, 0.1507, 0.874, 0.1591, 0.8524, 0.8365, 0.3317, 0.8388, 0.38, 0.8177, 0.3502, 0.815, 0.2972, 0.2464, 0.2613, 0.2121, 0.2559, 0.2246, 0.2278, 0.2444, 0.2351, 0.2703, 0.2427, 0.3215, 0.8766, 0.3215, 0.8679, 0.3305, 0.8695, 0.3304, 0.8801, 0.8365, 0.3317, 0.8439, 0.3001, 0.8575, 0.3471, 0.9963, 0.4795, 0.9742, 0.4426, 0.9802, 0.4463, 0.9939, 0.4676, 0.09084, 0.2919, 0.05447, 0.2395, 0.04, 0.1945, 0.04427, 0.1723, 0.05879, 0.1653, 0.09675, 0.1757, 0.1313, 0.1989, 0.1817, 0.2554, 0.1582, 0.297, 0.1466, 0.3388, 0.7979, 0.7672, 0.798, 0.7715, 0.7889, 0.7758, 0.787, 0.773, 0.2395, 0.8185, 0.2386, 0.7832, 0.2474, 0.7758, 0.2476, 0.8112, 0.2576, 0.9009, 0.2574, 0.9128, 0.2486, 0.9086, 0.2486, 0.8991, 0.6773, 0.2995, 0.6748, 0.2744, 0.6943, 0.2552, 0.7268, 0.239, 0.7245, 0.2269, 0.7526, 0.2245, 0.7526, 0.2245, 0.783, 0.2259, 0.7803, 0.2378, 0.7803, 0.2378, 0.783, 0.2259, 0.8123, 0.2517, 0.7674, 0.5346, 0.7767, 0.5517, 0.7476, 0.5501, 0.1584, 0.7836, 0.1593, 0.8143, 0.1591, 0.8524, 0.1503, 0.8224, 0.1503, 0.7947, 0.2734, 0.8151, 0.2814, 0.842, 0.2733, 0.8715, 0.2733, 0.8715, 0.2814, 0.842, 0.282, 0.8997, 0.03578, 0.9382, 0.02736, 0.952, 0.02678, 0.9184, 0.02711, 0.8753, 0.03569, 0.9083, 0.736, 0.4991, 0.7173, 0.5119, 0.6862, 0.4746, 0.738, 0.4579, 0.3114, 0.8404, 0.3201, 0.8275, 0.3195, 0.849, 0.3185, 0.8853, 0.3096, 0.8859, 0.3099, 0.8803, 0.3185, 0.8853, 0.3099, 0.8803, 0.3188, 0.8754, 0.3188, 0.8754, 0.3099, 0.8803, 0.3103, 0.8675, 0.3188, 0.8754, 0.3103, 0.8675, 0.3192, 0.8639, 0.4386, 0.8012, 0.439, 0.8197, 0.4307, 0.8154, 0.43, 0.8058, 0.05197, 0.7891, 0.05996, 0.7975, 0.05172, 0.8184, 0.065, 0.8825, 0.06416, 0.8368, 0.07328, 0.8478, 0.07308, 0.8846, 0.06083, 0.8295, 0.05172, 0.8184, 0.05996, 0.7975, 0.351, 0.813, 0.3446, 0.8137, 0.351, 0.7758, 0.2788, 0.2176, 0.3002, 0.2366, 0.2624, 0.2213, 0.4672, 0.8313, 0.4609, 0.8104, 0.4672, 0.7758, 0.298, 0.8066, 0.298, 0.7919, 0.3067, 0.7879, 0.3064, 0.8151, 0.1976, 0.2468, 0.2044, 0.2321, 0.2246, 0.2278, 0.4855, 0.8014, 0.4919, 0.7758, 0.4919, 0.8155, 0.1752, 0.2751, 0.1817, 0.2554, 0.1976, 0.2468, 0.5, 0.7926, 0.5061, 0.7758, 0.5061, 0.8102, 0.4736, 0.8275, 0.4672, 0.8056, 0.4736, 0.7758, 0.1466, 0.9048, 0.1382, 0.9178, 0.1376, 0.8865, 0.1379, 0.8496, 0.1465, 0.8774, 0.3416, 0.9125, 0.3354, 0.8833, 0.3414, 0.867, 0.739, 0.5594, 0.7155, 0.5501, 0.7019, 0.5329, 0.7233, 0.5419, 0.7476, 0.5501, 0.1764, 0.9716, 0.183, 0.9559, 0.183, 0.9997, 0.2021, 0.5322, 0.181, 0.5192, 0.1772, 0.4968, 0.227, 0.8673, 0.2276, 0.9027, 0.2187, 0.8945, 0.219, 0.8656, 0.1828, 0.8672, 0.1765, 0.865, 0.1826, 0.8258, 0.1826, 0.8258, 0.1765, 0.865, 0.1736, 0.8084, 0.3359, 0.4896, 0.3307, 0.5162, 0.3105, 0.5259, 0.1736, 0.8084, 0.1822, 0.7758, 0.1826, 0.8258, 0.2001, 0.5079, 0.2235, 0.5412, 0.2021, 0.5322, 0.1772, 0.4968, 0.1102, 0.9638, 0.1038, 0.944, 0.1097, 0.9147, 0.7416, 0.3804, 0.7168, 0.3402, 0.7176, 0.3021, 0.7226, 0.2691, 0.7552, 0.2563, 0.815, 0.2972, 0.8177, 0.3502, 0.9259, 0.1207, 0.9253, 0.1411, 0.9186, 0.1694, 0.9108, 0.186, 0.008098, 0.4058, 0.0036, 0.4032, 0.0007127, 0.3948, 0.002182, 0.3878, 0.2476, 0.5494, 0.2671, 0.5332, 0.2765, 0.5508, 0.3669, 0.2768, 0.3578, 0.2857, 0.3938, 0.2262, 0.3909, 0.2364, 0.3676, 0.3889, 0.448, 0.355, 0.4078, 0.3802, 0.3862, 0.3875, 0.2608, 0.8154, 0.2592, 0.7758, 0.2687, 0.7774, 0.2692, 0.8274, 0.2697, 0.8701, 0.2616, 0.8684, 0.6631, 0.4683, 0.6511, 0.4197, 0.6782, 0.434, 0.6862, 0.4746, 0.6844, 0.5078, 0.09867, 0.796, 0.09866, 0.8259, 0.08963, 0.8262, 0.08972, 0.7936, 0.2167, 0.6506, 0.207, 0.6808, 0.1894, 0.7145, 0.1718, 0.7349, 0.2624, 0.2213, 0.3002, 0.2366, 0.2952, 0.254, 0.2703, 0.2427, 0.2444, 0.2351, 0.3397, 0.1515, 0.3545, 0.1266, 0.3775, 0.1019, 0.3982, 0.09003, 0.5081, 0.4058, 0.5036, 0.4032, 0.5007, 0.3948, 0.5022, 0.3879, 0.154, 0.3258, 0.1663, 0.3316, 0.1496, 0.3845, 0.8049, 0.02092, 0.8117, 0.03851, 0.8159, 0.0679, 0.8153, 0.08825, 0.1663, 0.3316, 0.154, 0.3258, 0.1582, 0.297, 0.1752, 0.2751, 0.1847, 0.2874, 0.349, 0.3623, 0.3433, 0.3006, 0.3594, 0.3462, 0.3607, 0.3903, 0.5833, 0.4434, 0.5601, 0.4419, 0.535, 0.4322, 0.5237, 0.4247, 0.4925, 0.3052, 0.4849, 0.3219, 0.4693, 0.3401, 0.448, 0.355, 0.08598, 0.7823, 0.08484, 0.8109, 0.07692, 0.8004, 0.0771, 0.7861, 0.3101, 0.5736, 0.3058, 0.5588, 0.3389, 0.6218, 0.3327, 0.616, 0.2372, 0.1986, 0.2359, 0.1847, 0.2383, 0.1453, 0.2432, 0.1184, 0.1745, 0.53, 0.1676, 0.542, 0.1467, 0.5652, 0.1302, 0.5771, 0.3218, 0.812, 0.3222, 0.7758, 0.3303, 0.7778, 0.3307, 0.8238, 0.3067, 0.7879, 0.3085, 0.7911, 0.3085, 0.8144, 0.3064, 0.8151, 0.04, 0.1945, 0.05447, 0.2395, 0.04932, 0.2333, 0.04012, 0.2069, 0.6439, 0.0417, 0.6428, 0.0383, 0.6506, 0.02961, 0.6534, 0.03143, 0.0525, 0.8662, 0.05172, 0.8184, 0.06083, 0.8295, 0.06057, 0.8685, 0.1627, 0.9516, 0.1627, 0.9425, 0.1716, 0.9441, 0.1715, 0.9556, 0.9091, 0.2592, 0.8498, 0.2935, 0.8666, 0.277, 0.8918, 0.2635, 0.7233, 0.5419, 0.7173, 0.5119, 0.736, 0.4991, 0.7674, 0.5346, 0.7476, 0.5501, 0.7588, 0.4193, 0.7416, 0.3804, 0.8177, 0.3502, 0.8388, 0.38, 0.8341, 0.4361, 0.8064, 0.4563, 0.8123, 0.2517, 0.8313, 0.2689, 0.8439, 0.3001, 0.8365, 0.3317, 0.815, 0.2972, 0.2539, 0.7123, 0.2479, 0.6938, 0.2401, 0.6458, 0.2392, 0.6211, 0.2271, 0.8268, 0.227, 0.8673, 0.219, 0.8656, 0.2191, 0.8132, 0.06047, 0.9315, 0.06087, 0.9718, 0.05227, 0.9716, 0.05231, 0.917, 0.0525, 0.8662, 0.06057, 0.8685, 0.1016, 0.8703, 0.1037, 0.8266, 0.11, 0.8245, 0.1097, 0.8681, 0.7767, 0.5517, 0.7762, 0.558, 0.739, 0.5594, 0.7476, 0.5501, 0.9022, 0.6855, 0.8892, 0.682, 0.8719, 0.6676, 0.8677, 0.6591, 0.01033, 0.9437, 0.002162, 0.9164, 0.01033, 0.884, 0.01033, 0.884, 0.002162, 0.9164, 0.001729, 0.8511, 0.0231, 0.9374, 0.01474, 0.9518, 0.01403, 0.9183, 0.01435, 0.8751, 0.02291, 0.9082, 0.01014, 0.807, 0.001655, 0.8217, 0.001816, 0.7991, 0.01475, 0.9749, 0.01474, 0.9518, 0.02317, 0.9594, 0.02348, 0.9718, 0.01064, 0.7827, 0.001804, 0.786, 0.001919, 0.778, 0.01064, 0.7827, 0.001919, 0.778, 0.01076, 0.7758, 0.06457, 0.7798, 0.07345, 0.7758, 0.07326, 0.7863, 0.06457, 0.7798, 0.07326, 0.7863, 0.06442, 0.7901, 0.06087, 0.7758, 0.05996, 0.7975, 0.05197, 0.7891, 0.05203, 0.7785, 0.06438, 0.8045, 0.07238, 0.8149, 0.06416, 0.8368, 0.4066, 0.8074, 0.4048, 0.8058, 0.4056, 0.7857, 0.4081, 0.7837, 0.2491, 0.8514, 0.2497, 0.8253, 0.2578, 0.8267, 0.2581, 0.8597, 0.07328, 0.8478, 0.06416, 0.8368, 0.07238, 0.8149, 0.183, 0.9229, 0.183, 0.9559, 0.1764, 0.9716, 0.1734, 0.9419, 0.1742, 0.9079, 0.2081, 0.937, 0.2081, 0.8853, 0.2168, 0.8849, 0.2168, 0.9251, 0.01435, 0.8751, 0.02312, 0.8549, 0.02291, 0.9082, 0.7226, 0.2691, 0.7176, 0.3021, 0.6799, 0.3312, 0.6773, 0.2995, 0.6943, 0.2552, 0.7268, 0.239, 0.01474, 0.9518, 0.0231, 0.9374, 0.02317, 0.9594, 0.3103, 0.8675, 0.3114, 0.8404, 0.3195, 0.849, 0.3192, 0.8639, 0.4386, 0.8012, 0.43, 0.8058, 0.4294, 0.7954, 0.4386, 0.8012, 0.4294, 0.7954, 0.4376, 0.7871, 0.4376, 0.7871, 0.4294, 0.7954, 0.4284, 0.7808, 0.4376, 0.7871, 0.4284, 0.7808, 0.4368, 0.7758, 0.427, 0.7991, 0.4252, 0.825, 0.4175, 0.8156, 0.418, 0.8022, 0.2275, 0.9191, 0.2195, 0.9154, 0.2276, 0.9027, 0.3076, 0.4962, 0.3088, 0.465, 0.3364, 0.4393, 0.3557, 0.4294, 0.3512, 0.4629, 0.3359, 0.4896, 0.3105, 0.5259, 0.2187, 0.8945, 0.2276, 0.9027, 0.2195, 0.9154, 0.1935, 0.8544, 0.1857, 0.8737, 0.1848, 0.8148, 0.1837, 0.7758, 0.192, 0.7762, 0.1931, 0.8061, 0.1857, 0.8737, 0.1935, 0.8544, 0.1947, 0.9028, 0.1751, 0.367, 0.2021, 0.3242, 0.2284, 0.2955, 0.2458, 0.3762, 0.2214, 0.4402, 0.1894, 0.4619, 0.1729, 0.4162, 0.1217, 0.9407, 0.1216, 0.9619, 0.1127, 0.9598, 0.1128, 0.9314, 0.3076, 0.4962, 0.3105, 0.5259, 0.2765, 0.5508, 0.2671, 0.5332, 0.2814, 0.5051, 0.4046, 0.8434, 0.3958, 0.8401, 0.4048, 0.8335, 0.4048, 0.8335, 0.3958, 0.8401, 0.3959, 0.8257, 0.4048, 0.8335, 0.3959, 0.8257, 0.4047, 0.8219, 0.07326, 0.7863, 0.07238, 0.8149, 0.06438, 0.8045, 0.06442, 0.7901, 0.4047, 0.8083, 0.3967, 0.7992, 0.4048, 0.7832, 0.6773, 0.2995, 0.6536, 0.3254, 0.6582, 0.297, 0.6748, 0.2744, 0.3956, 0.7758, 0.4048, 0.7832, 0.3967, 0.7992, 0.1772, 0.4968, 0.1613, 0.4701, 0.1545, 0.4354, 0.1729, 0.4162, 0.1894, 0.4619, 0.2001, 0.5079, 0.5419, 0.5693, 0.5463, 0.5494, 0.5578, 0.5257, 0.564, 0.5205, 0.3533, 0.8457, 0.3614, 0.8334, 0.3619, 0.8621, 0.3533, 0.8457, 0.3619, 0.8621, 0.353, 0.871, 0.3916, 0.8379, 0.3824, 0.8479, 0.3828, 0.8317, 0.3923, 0.8003, 0.3834, 0.8038, 0.3836, 0.7921, 0.3923, 0.8003, 0.3836, 0.7921, 0.3924, 0.7856, 0.3924, 0.7856, 0.3836, 0.7921, 0.3837, 0.7784, 0.3924, 0.7856, 0.3837, 0.7784, 0.3925, 0.7758, 0.4392, 0.8151, 0.4401, 0.8027, 0.4492, 0.8002, 0.4479, 0.8181, 0.8057, 0.5585, 0.8102, 0.5738, 0.8152, 0.6136, 0.8153, 0.6405, 0.09866, 0.8259, 0.09854, 0.8755, 0.09047, 0.8735, 0.08963, 0.8262, 0.09854, 0.8755, 0.09824, 0.9329, 0.09017, 0.9197, 0.09047, 0.8735, 0.03985, 0.9183, 0.04795, 0.9334, 0.03879, 0.9752, 0.03879, 0.9752, 0.04795, 0.9334, 0.04, 0.9724, 0.04, 0.9724, 0.04795, 0.9334, 0.04822, 0.9728, 0.3819, 0.8291, 0.3819, 0.8718, 0.3725, 0.8444, 0.3758, 0.8097, 0.1382, 0.8032, 0.1462, 0.8238, 0.1379, 0.8496, 0.1379, 0.8496, 0.1462, 0.8238, 0.1465, 0.8774, 0.2062, 0.9208, 0.198, 0.9302, 0.1972, 0.9058, 0.1974, 0.8702, 0.2061, 0.898, 0.6511, 0.4197, 0.6465, 0.3846, 0.6566, 0.3553, 0.6727, 0.3771, 0.6782, 0.434, 0.1382, 0.9178, 0.1466, 0.9048, 0.1466, 0.9267, 0.1379, 0.9455, 0.1467, 0.9414, 0.1469, 0.9522, 0.1379, 0.9455, 0.1469, 0.9522, 0.138, 0.9575, 0.3304, 0.8801, 0.3214, 0.8843, 0.3215, 0.8766, 0.2486, 0.8991, 0.2487, 0.8845, 0.2577, 0.8868, 0.2576, 0.9009, 0.8123, 0.2517, 0.815, 0.2972, 0.7552, 0.2563, 0.7803, 0.2378, 0.2384, 0.8339, 0.2324, 0.8429, 0.2301, 0.799, 0.2384, 0.7758, 0.1772, 0.4968, 0.181, 0.5192, 0.1565, 0.4738, 0.1613, 0.4701, 0.02731, 0.8144, 0.03537, 0.8424, 0.02711, 0.8753, 0.02711, 0.8753, 0.03537, 0.8424, 0.03569, 0.9083, 0.2978, 0.8284, 0.3064, 0.8151, 0.3065, 0.8468, 0.3055, 0.8834, 0.2975, 0.8557, 0.1102, 0.9638, 0.1109, 1.0, 0.1013, 0.9727, 0.1038, 0.944, 0.02736, 0.952, 0.03578, 0.9382, 0.03578, 0.9597, 0.3117, 0.3909, 0.3364, 0.4393, 0.3088, 0.465, 0.3076, 0.4962, 0.2814, 0.5051, 0.246, 0.4893, 0.2823, 0.3989, 0.4275, 0.7846, 0.419, 0.7774, 0.4279, 0.7758, 0.419, 0.7774, 0.4275, 0.7846, 0.4185, 0.7903, 0.4185, 0.7903, 0.4275, 0.7846, 0.427, 0.7991, 0.4185, 0.7903, 0.427, 0.7991, 0.418, 0.8022, 0.1254, 0.7758, 0.1333, 0.7841, 0.125, 0.805, 0.125, 0.805, 0.1333, 0.7841, 0.1341, 0.816, 0.04817, 0.8697, 0.04795, 0.9334, 0.03985, 0.9183, 0.0401, 0.8674, 0.7767, 0.5517, 0.7674, 0.5346, 0.8002, 0.5186, 0.8123, 0.5295, 0.2749, 0.2915, 0.2464, 0.2613, 0.2703, 0.2427, 0.2952, 0.254, 0.3195, 0.282, 0.3069, 0.3227, 0.1975, 0.814, 0.2056, 0.8407, 0.1974, 0.8702, 0.1974, 0.8702, 0.2056, 0.8407, 0.2061, 0.898, 0.3948, 0.5498, 0.4086, 0.5762, 0.4212, 0.6147, 0.4259, 0.6479, 0.4081, 0.7837, 0.4167, 0.7758, 0.416, 0.7917, 0.1466, 0.9267, 0.1467, 0.9414, 0.1379, 0.9455, 0.1382, 0.9178, 0.08598, 0.7823, 0.0771, 0.7861, 0.07743, 0.7758, 0.4143, 0.8298, 0.4059, 0.822, 0.415, 0.8163, 0.415, 0.8163, 0.4059, 0.822, 0.4066, 0.8074, 0.415, 0.8163, 0.4066, 0.8074, 0.4155, 0.8045, 0.3959, 0.8257, 0.3967, 0.7992, 0.4047, 0.8083, 0.4047, 0.8219, 0.07692, 0.8004, 0.08484, 0.8109, 0.0766, 0.8328, 0.0766, 0.8328, 0.08484, 0.8109, 0.08572, 0.8439, 0.1341, 0.816, 0.1338, 0.8549, 0.1257, 0.8527, 0.125, 0.805, 0.8364, 0.4901, 0.8069, 0.4883, 0.8064, 0.4563, 0.8341, 0.4361, 0.8564, 0.4296, 0.8518, 0.4632, 0.206, 0.7758, 0.2056, 0.8407, 0.1975, 0.814, 0.1974, 0.7762, 0.1631, 0.8034, 0.1712, 0.8247, 0.163, 0.8511, 0.163, 0.8511, 0.1712, 0.8247, 0.1716, 0.8796, 0.163, 0.8511, 0.1716, 0.8796, 0.1627, 0.8887, 0.349, 0.3623, 0.3607, 0.3903, 0.3557, 0.4294, 0.3364, 0.4393, 0.3117, 0.3909, 0.3321, 0.3437, 0.7168, 0.3402, 0.6727, 0.3771, 0.6799, 0.3312, 0.7176, 0.3021, 0.8364, 0.4901, 0.8123, 0.5295, 0.8002, 0.5186, 0.8069, 0.4883, 0.1953, 0.9435, 0.1953, 0.9506, 0.1864, 0.9504, 0.1863, 0.9424, 0.4525, 0.7758, 0.4609, 0.7805, 0.4517, 0.7855, 0.4517, 0.7855, 0.4609, 0.7805, 0.4602, 0.7951, 0.4517, 0.7855, 0.4602, 0.7951, 0.4511, 0.7972, 0.1503, 0.7758, 0.1584, 0.7836, 0.1503, 0.7947, 0.3103, 0.8675, 0.3085, 0.8644, 0.3091, 0.8412, 0.3114, 0.8404, 0.1627, 0.9271, 0.1615, 0.9073, 0.1627, 0.8887, 0.1716, 0.8796, 0.1717, 0.9074, 0.1716, 0.9295, 0.1503, 0.8224, 0.1591, 0.8524, 0.1507, 0.874, 0.1016, 0.8703, 0.1097, 0.8681, 0.1097, 0.9147, 0.1038, 0.944, 0.1004, 0.9099, 0.2214, 0.4402, 0.246, 0.4893, 0.2001, 0.5079, 0.1894, 0.4619, 0.3578, 0.2857, 0.3669, 0.2768, 0.3912, 0.2637, 0.4092, 0.2595, 0.1121, 0.7758, 0.1215, 0.7778, 0.1131, 0.8167, 0.1215, 0.7778, 0.1212, 0.845, 0.1131, 0.8167, 0.1131, 0.8167, 0.1212, 0.845, 0.1131, 0.878, 0.1131, 0.878, 0.1212, 0.845, 0.1217, 0.911, 0.1131, 0.878, 0.1217, 0.911, 0.1128, 0.9314, 0.1217, 0.911, 0.1217, 0.9407, 0.1128, 0.9314, 0.3828, 0.8317, 0.3832, 0.8163, 0.3921, 0.8183, 0.3916, 0.8379, 0.4409, 0.7911, 0.4492, 0.8002, 0.4401, 0.8027, 0.4492, 0.8002, 0.4409, 0.7911, 0.4501, 0.7856, 0.4501, 0.7856, 0.4409, 0.7911, 0.4417, 0.7773, 0.4501, 0.7856, 0.4417, 0.7773, 0.4505, 0.7758, 0.5588, 0.1653, 0.572, 0.163, 0.5912, 0.1693, 0.6029, 0.1787, 0.2505, 0.7919, 0.2505, 0.7758, 0.2591, 0.7758, 0.2585, 0.7993, 0.2578, 0.8267, 0.2497, 0.8253, 0.09017, 0.9197, 0.09824, 0.9329, 0.08901, 0.9681, 0.08901, 0.9681, 0.09824, 0.9329, 0.09023, 0.966, 0.09023, 0.966, 0.09824, 0.9329, 0.09851, 0.9663, 0.6397, 0.7174, 0.6364, 0.697, 0.6377, 0.6676, 0.6421, 0.6483, 0.2935, 0.8025, 0.2852, 0.8215, 0.2844, 0.7758, 0.001655, 0.8217, 0.01014, 0.807, 0.01064, 0.841, 0.01033, 0.884, 0.001729, 0.8511, 0.3064, 0.8151, 0.2978, 0.8284, 0.298, 0.8066, 0.03578, 0.9597, 0.03589, 0.9718, 0.0271, 0.9749, 0.02736, 0.952, 0.3956, 0.8487, 0.3958, 0.8401, 0.4046, 0.8434, 0.4045, 0.8497, 0.2486, 0.9086, 0.2574, 0.9128, 0.2485, 0.9189, 0.2977, 0.781, 0.3065, 0.7758, 0.3067, 0.7879, 0.2977, 0.781, 0.3067, 0.7879, 0.298, 0.7919, 0.1716, 0.9295, 0.1716, 0.9441, 0.1627, 0.9425, 0.1627, 0.9271, 0.8677, 0.6591, 0.8719, 0.6676, 0.8448, 0.6346, 0.8389, 0.6218, 0.08572, 0.8439, 0.0856, 0.8808, 0.07752, 0.8787, 0.0766, 0.8328, 0.4602, 0.7951, 0.4582, 0.8208, 0.4505, 0.8108, 0.4511, 0.7972, 0.2292, 0.8941, 0.2383, 0.8709, 0.2384, 0.9307, 0.2324, 0.9277, 0.6273, 0.3298, 0.589, 0.3312, 0.5998, 0.328, 0.2863, 0.856, 0.2837, 0.8418, 0.2852, 0.8215, 0.5751, 0.3301, 0.589, 0.3312, 0.5475, 0.3407, 0.5751, 0.3301, 0.5475, 0.3407, 0.5404, 0.34, 0.2978, 0.8284, 0.296, 0.8082, 0.298, 0.8066, 0.2497, 0.8253, 0.2481, 0.8078, 0.2505, 0.7919, 0.6014, 0.4471, 0.5833, 0.4434, 0.6273, 0.4449, 0.6273, 0.3298, 0.6466, 0.3388, 0.589, 0.3312, 0.6566, 0.3553, 0.6536, 0.3254, 0.6773, 0.2995, 0.6799, 0.3312, 0.6727, 0.3771, 0.5095, 0.3623, 0.5118, 0.3635, 0.503, 0.3731, 0.6505, 0.1708, 0.6417, 0.1377, 0.637, 0.09868, 0.6384, 0.06347, 0.5, 0.3838, 0.5022, 0.3879, 0.5007, 0.3948, 0.9882, 0.263, 0.993, 0.2635, 0.9973, 0.2703, 0.9972, 0.2776, 0.5036, 0.4032, 0.5081, 0.4058, 0.5107, 0.4141, 0.5107, 0.4141, 0.5081, 0.4058, 0.5237, 0.4247, 0.5833, 0.4434, 0.6466, 0.4365, 0.6273, 0.4449, 0.4401, 0.8027, 0.439, 0.794, 0.4409, 0.7911, 0.09866, 0.8259, 0.1002, 0.835, 0.09854, 0.8755, 0.1215, 0.7778, 0.1234, 0.823, 0.1212, 0.845, 0.6307, 0.1949, 0.6423, 0.2096, 0.6029, 0.1787, 0.1212, 0.845, 0.1234, 0.8907, 0.1217, 0.911, 0.572, 0.163, 0.5588, 0.1653, 0.5573, 0.1624, 0.09844, 0.7758, 0.1004, 0.7848, 0.09867, 0.796, 0.09854, 0.8755, 0.1004, 0.9071, 0.09824, 0.9329, 0.6048, 0.3101, 0.5909, 0.2919, 0.6273, 0.3298, 0.6678, 0.233, 0.6809, 0.2565, 0.6423, 0.2096, 0.6681, 0.03761, 0.6799, 0.04667, 0.6939, 0.06787, 0.7005, 0.08553, 0.5573, 0.1624, 0.5588, 0.1653, 0.548, 0.166, 0.548, 0.166, 0.5588, 0.1653, 0.5443, 0.1723, 0.5416, 0.1727, 0.5443, 0.1723, 0.54, 0.1945, 0.5416, 0.1727, 0.54, 0.1945, 0.5378, 0.1862, 0.5545, 0.2395, 0.5909, 0.2919, 0.5719, 0.2714, 0.5909, 0.2919, 0.6466, 0.3388, 0.6273, 0.3298, 0.4368, 0.7758, 0.439, 0.784, 0.4376, 0.7871, 0.5456, 0.6074, 0.5629, 0.6107, 0.564, 0.6137, 0.02312, 0.8549, 0.02478, 0.8978, 0.02291, 0.9082, 0.0231, 0.9374, 0.0251, 0.9565, 0.02317, 0.9594, 0.5456, 0.6074, 0.548, 0.6054, 0.5629, 0.6107, 0.564, 0.6137, 0.5629, 0.6107, 0.5857, 0.6078, 0.219, 0.8656, 0.217, 0.8352, 0.2191, 0.8132, 0.6463, 0.5655, 0.6302, 0.5771, 0.6678, 0.5418, 0.6273, 0.4449, 0.6466, 0.4365, 0.601, 0.4728, 0.583, 0.4892, 0.601, 0.4728, 0.564, 0.5205, 0.3633, 0.8126, 0.3624, 0.7761, 0.371, 0.7758, 0.3725, 0.8237, 0.3725, 0.8655, 0.3644, 0.8643, 0.5396, 0.57, 0.5419, 0.5693, 0.5379, 0.5847, 0.5379, 0.5847, 0.5419, 0.5693, 0.5401, 0.5926, 0.2852, 0.8215, 0.2935, 0.8025, 0.2947, 0.8569, 0.2948, 0.895, 0.2865, 0.896, 0.2863, 0.856, 0.6302, 0.5771, 0.6809, 0.5191, 0.6678, 0.5418, 0.1716, 0.9441, 0.1732, 0.951, 0.1715, 0.9556, 0.4602, 0.7951, 0.4609, 0.8181, 0.4582, 0.8208, 0.1715, 0.7758, 0.1734, 0.8099, 0.1712, 0.8247, 0.7181, 0.1224, 0.7227, 0.1443, 0.7005, 0.08553, 0.1712, 0.8247, 0.1734, 0.8637, 0.1716, 0.8796, 0.6799, 0.04667, 0.6681, 0.03761, 0.6678, 0.03388, 0.6428, 0.0383, 0.6439, 0.0417, 0.6384, 0.06347, 0.1584, 0.7836, 0.1609, 0.7839, 0.1593, 0.8143, 0.1591, 0.8524, 0.1609, 0.888, 0.1587, 0.9156, 0.6558, 0.1976, 0.6505, 0.1708, 0.6678, 0.233, 0.736, 0.1852, 0.7387, 0.2154, 0.7227, 0.1443, 0.6678, 0.03388, 0.6681, 0.03761, 0.6587, 0.0293, 0.6587, 0.0293, 0.6681, 0.03761, 0.6534, 0.03143, 0.06824, 0.5131, 0.07065, 0.5049, 0.09657, 0.4733, 0.1028, 0.4709, 0.9972, 0.2776, 1.0, 0.2806, 0.9991, 0.2921, 0.9925, 0.3052, 0.6505, 0.1708, 0.6809, 0.2565, 0.6678, 0.233, 0.3192, 0.8639, 0.3206, 0.8715, 0.3188, 0.8754, 0.06087, 0.7758, 0.06256, 0.7974, 0.05996, 0.7975, 0.282, 0.777, 0.2837, 0.8196, 0.2814, 0.842, 0.6486, 0.6037, 0.6563, 0.584, 0.6421, 0.6483, 0.2814, 0.842, 0.2837, 0.8811, 0.282, 0.8997, 0.6364, 0.697, 0.6397, 0.7174, 0.638, 0.7199, 0.6561, 0.7464, 0.6575, 0.7427, 0.6719, 0.7349, 0.05996, 0.7975, 0.06256, 0.7974, 0.06083, 0.8295, 0.06057, 0.8685, 0.06256, 0.9042, 0.06047, 0.9315, 0.7262, 0.6274, 0.7167, 0.6506, 0.7359, 0.5897, 0.6678, 0.5418, 0.6809, 0.5191, 0.6563, 0.584, 0.774, 0.7608, 0.764, 0.7463, 0.7548, 0.7205, 0.7517, 0.7007, 0.638, 0.7199, 0.6397, 0.7174, 0.6417, 0.7336, 0.6417, 0.7336, 0.6397, 0.7174, 0.6463, 0.7385, 0.5022, 0.3879, 0.5, 0.3838, 0.503, 0.3731, 0.5118, 0.3635, 0.7167, 0.6506, 0.739, 0.5594, 0.7359, 0.5897, 0.4155, 0.8045, 0.4167, 0.8132, 0.415, 0.8163, 0.08598, 0.7823, 0.08751, 0.8091, 0.08484, 0.8109, 0.206, 0.7758, 0.2078, 0.8183, 0.2056, 0.8407, 0.8172, 0.1339, 0.8134, 0.1562, 0.8153, 0.08825, 0.2056, 0.8407, 0.2078, 0.8795, 0.2061, 0.898, 0.8117, 0.03851, 0.8049, 0.02092, 0.8059, 0.01763, 0.08598, 0.7823, 0.08785, 0.786, 0.08751, 0.8091, 0.08484, 0.8109, 0.08751, 0.8091, 0.08572, 0.8439, 0.0856, 0.8808, 0.08785, 0.9107, 0.08588, 0.9354, 0.7382, 0.1454, 0.7432, 0.1184, 0.736, 0.1852, 0.8101, 0.2016, 0.8017, 0.2295, 0.8134, 0.1562, 0.2021, 0.3242, 0.1751, 0.367, 0.1663, 0.3316, 0.1847, 0.2874, 0.8059, 0.01763, 0.8049, 0.02092, 0.7999, 0.006256, 0.7999, 0.006256, 0.8049, 0.02092, 0.7947, 0.003581, 0.3324, 0.7813, 0.3416, 0.7758, 0.3414, 0.8226, 0.3324, 0.8261, 0.8153, 0.6405, 0.8176, 0.676, 0.8149, 0.7155, 0.8072, 0.7487, 0.7432, 0.1184, 0.7387, 0.2154, 0.736, 0.1852, 0.07497, 0.813, 0.07238, 0.8149, 0.07326, 0.7863, 0.787, 0.773, 0.7889, 0.7758, 0.7814, 0.7727, 0.00197, 0.9809, 3.357e-05, 0.9372, 0.002162, 0.9164, 0.7415, 0.6577, 0.7411, 0.6347, 0.7517, 0.7007, 0.002162, 0.9164, 0.0, 0.8709, 0.001729, 0.8511, 0.764, 0.7463, 0.774, 0.7608, 0.7734, 0.7642, 0.07326, 0.7863, 0.07511, 0.7899, 0.07497, 0.813, 0.07238, 0.8149, 0.07497, 0.813, 0.07328, 0.8478, 0.07308, 0.8846, 0.07511, 0.9143, 0.07306, 0.9379, 0.03589, 0.7758, 0.03537, 0.8424, 0.02731, 0.8144, 0.02735, 0.7763, 0.7359, 0.5897, 0.739, 0.5594, 0.7411, 0.6347, 0.3215, 0.8679, 0.3216, 0.8526, 0.3305, 0.8551, 0.3305, 0.8695, 0.7734, 0.7642, 0.774, 0.7608, 0.7814, 0.7727, 0.7814, 0.7727, 0.774, 0.7608, 0.787, 0.773, 0.8947, 0.5501, 0.9091, 0.5781, 0.9208, 0.6135, 0.9259, 0.6479, 0.8153, 0.6405, 0.8072, 0.7487, 0.7979, 0.7672, 0.787, 0.773, 0.774, 0.7608, 0.7517, 0.7007, 0.7411, 0.6347, 0.739, 0.5594, 0.7762, 0.558, 0.8019, 0.5451, 0.8307, 0.5162, 0.8492, 0.4824, 0.8947, 0.5501, 0.9259, 0.6479, 0.9246, 0.6711, 0.9175, 0.685, 0.9022, 0.6855, 0.8677, 0.6591, 0.8389, 0.6218, 0.8057, 0.5585, 0.9268, 0.1042, 0.9233, 0.0976, 0.9234, 0.09348, 0.427, 0.7991, 0.4279, 0.8221, 0.4252, 0.825, 0.03589, 0.7758, 0.03764, 0.8207, 0.03537, 0.8424, 0.8964, 0.226, 0.8854, 0.2415, 0.9108, 0.186, 0.03537, 0.8424, 0.03749, 0.8881, 0.03569, 0.9083, 0.03578, 0.9382, 0.03764, 0.9566, 0.03578, 0.9597, 0.9153, 0.08573, 0.9133, 0.08868, 0.8982, 0.09003, 0.1333, 0.7841, 0.1359, 0.784, 0.1341, 0.816, 0.1338, 0.8549, 0.1359, 0.8906, 0.1339, 0.9186, 0.826, 0.1701, 0.8397, 0.1515, 0.8101, 0.2016, 0.8666, 0.277, 0.8498, 0.2935, 0.8854, 0.2415, 0.9278, 0.1188, 0.9259, 0.1207, 0.9268, 0.1042, 0.9268, 0.1042, 0.9259, 0.1207, 0.9233, 0.0976, 0.1018, 0.7834, 0.1109, 0.7758, 0.11, 0.8245, 0.1037, 0.8266, 0.7233, 0.5419, 0.7019, 0.5329, 0.6844, 0.5078, 0.6862, 0.4746, 0.7173, 0.5119, 0.8397, 0.1515, 0.8017, 0.2295, 0.8101, 0.2016, 0.9127, 0.6894, 0.9175, 0.685, 0.9201, 0.6858, 0.3959, 0.8257, 0.3941, 0.8024, 0.3967, 0.7992, 0.8102, 0.5738, 0.8057, 0.5585, 0.8223, 0.5979, 0.1931, 0.8061, 0.1953, 0.8388, 0.1935, 0.8544, 0.8892, 0.682, 0.9022, 0.6855, 0.9032, 0.6889, 0.9262, 0.6746, 0.9246, 0.6711, 0.9259, 0.6479, 0.9276, 0.6457, 0.9259, 0.6479, 0.9208, 0.6135, 0.2616, 0.8684, 0.2591, 0.8375, 0.2608, 0.8154, 0.8851, 0.5276, 0.8947, 0.5501, 0.8654, 0.4966, 0.8223, 0.5979, 0.8057, 0.5585, 0.8389, 0.6218, 0.9032, 0.6889, 0.9022, 0.6855, 0.9127, 0.6894, 0.9127, 0.6894, 0.9022, 0.6855, 0.9175, 0.685, 0.4133, 0.08869, 0.4153, 0.08573, 0.4234, 0.09346, 0.4233, 0.09761, 0.9453, 0.5222, 0.9519, 0.5259, 0.9174, 0.5206, 0.908, 0.5148, 0.8492, 0.4824, 0.8654, 0.4966, 0.8947, 0.5501, 0.1468, 0.7766, 0.1484, 0.8074, 0.1462, 0.8238, 0.9307, 0.3693, 0.9143, 0.3743, 0.9569, 0.3476, 0.1462, 0.8238, 0.1483, 0.8618, 0.1465, 0.8774, 0.1466, 0.9048, 0.1484, 0.925, 0.1466, 0.9267, 0.3644, 0.8643, 0.3619, 0.8343, 0.3633, 0.8126, 0.2284, 0.2955, 0.2464, 0.2613, 0.2749, 0.2915, 0.2712, 0.3491, 0.2458, 0.3762, 0.8878, 0.3875, 0.8677, 0.3873, 0.9143, 0.3743, 0.1863, 0.9424, 0.1849, 0.9278, 0.1859, 0.9118, 0.1951, 0.9275, 0.1953, 0.9435, 0.9949, 0.3052, 0.9925, 0.3052, 0.9991, 0.2921, 0.7432, 0.1184, 0.7475, 0.08332, 0.7573, 0.0466, 0.7708, 0.01814, 1.0, 0.2806, 0.9972, 0.2776, 0.9973, 0.2703, 0.993, 0.2635, 0.9882, 0.263, 0.9842, 0.2562, 0.9842, 0.2562, 0.9882, 0.263, 0.9698, 0.2515, 0.3834, 0.8038, 0.3819, 0.7952, 0.3836, 0.7921, 0.04827, 0.819, 0.0498, 0.829, 0.04817, 0.8697, 0.8856, 0.5084, 0.908, 0.5148, 0.9174, 0.5206, 0.02312, 0.8549, 0.01435, 0.8751, 0.01472, 0.8142, 0.01494, 0.7762, 0.02353, 0.7758, 0.9714, 0.5235, 0.9837, 0.5157, 0.9856, 0.5178, 0.04813, 0.7758, 0.05009, 0.7837, 0.04831, 0.7915, 0.04817, 0.8697, 0.05009, 0.9054, 0.04795, 0.9334, 0.913, 0.3966, 0.9297, 0.408, 0.8878, 0.3875, 0.8654, 0.4966, 0.8492, 0.4824, 0.8856, 0.5084, 0.8856, 0.5084, 0.8492, 0.4824, 0.908, 0.5148, 0.8397, 0.1515, 0.8556, 0.1255, 0.8767, 0.1028, 0.8982, 0.09003, 0.9856, 0.5178, 0.9837, 0.5157, 0.9938, 0.5103, 0.9938, 0.5103, 0.9837, 0.5157, 0.9963, 0.5026, 0.9988, 0.5011, 0.9963, 0.5026, 0.9963, 0.4795, 0.9988, 0.5011, 0.9963, 0.4795, 1.0, 0.4865, 0.9742, 0.4426, 0.9297, 0.408, 0.9517, 0.4195, 0.9297, 0.408, 0.8677, 0.3873, 0.8878, 0.3875, 0.2576, 0.9009, 0.2591, 0.9091, 0.2574, 0.9128, 0.1676, 0.542, 0.1745, 0.53, 0.151, 0.6023, 0.1519, 0.5912, 0.3327, 0.616, 0.3389, 0.6218, 0.3567, 0.6509, 0.3567, 0.6509, 0.3389, 0.6218, 0.3677, 0.6591, 0.3567, 0.6509, 0.3677, 0.6591, 0.3832, 0.6779, 0.3832, 0.6779, 0.4022, 0.6855, 0.4032, 0.6889, 0.3064, 0.8151, 0.3085, 0.8144, 0.3065, 0.8468, 0.2935, 0.8025, 0.296, 0.8333, 0.2947, 0.8569, 0.385, 0.5275, 0.3948, 0.5498, 0.3653, 0.4967, 0.2947, 0.8569, 0.296, 0.8979, 0.2948, 0.895, 0.3832, 0.6779, 0.3677, 0.6591, 0.4022, 0.6855, 0.4032, 0.6889, 0.4022, 0.6855, 0.4127, 0.6894, 0.4127, 0.6894, 0.4022, 0.6855, 0.4174, 0.685, 0.3201, 0.8275, 0.3114, 0.8404, 0.3115, 0.8101, 0.3125, 0.7758, 0.3206, 0.8022, 0.3492, 0.4824, 0.3653, 0.4967, 0.3948, 0.5498, 0.4992, 0.7854, 0.4976, 0.7799, 0.4992, 0.7758, 0.1128, 0.9314, 0.1112, 0.9213, 0.1131, 0.878, 0.3653, 0.4967, 0.408, 0.5148, 0.4007, 0.515, 0.09017, 0.9197, 0.08808, 0.9088, 0.09047, 0.8735, 0.4332, 0.5244, 0.408, 0.5148, 0.4453, 0.5222, 0.09047, 0.8735, 0.088, 0.8549, 0.08963, 0.8262, 0.08963, 0.8262, 0.08785, 0.7961, 0.08972, 0.7936, 0.4492, 0.8002, 0.4505, 0.8069, 0.4479, 0.8181, 0.1131, 0.878, 0.1109, 0.8447, 0.1131, 0.8167, 0.413, 0.3966, 0.4297, 0.408, 0.3862, 0.3875, 0.3653, 0.4967, 0.3492, 0.4824, 0.408, 0.5148, 0.465, 0.525, 0.4453, 0.5222, 0.4837, 0.5157, 0.4857, 0.5178, 0.4837, 0.5157, 0.4938, 0.5103, 0.4938, 0.5103, 0.4837, 0.5157, 0.4963, 0.5026, 0.4988, 0.5011, 0.4963, 0.5026, 0.4963, 0.4795, 0.4988, 0.5011, 0.4963, 0.4795, 0.5, 0.4865, 0.4742, 0.4426, 0.4297, 0.408, 0.4506, 0.4184, 0.3676, 0.3889, 0.3862, 0.3875, 0.4297, 0.408, 0.2392, 0.6211, 0.2359, 0.5887, 0.239, 0.5594, 0.2277, 0.7758, 0.2292, 0.8042, 0.2271, 0.8268, 0.227, 0.8673, 0.2292, 0.8812, 0.2276, 0.9027, 0.43, 0.8058, 0.4279, 0.7979, 0.4294, 0.7954, 0.5118, 0.3635, 0.5221, 0.3506, 0.5404, 0.34, 0.5475, 0.3407, 0.2295, 0.9572, 0.2324, 0.9277, 0.2384, 0.9307, 0.2384, 0.9634, 0.261, 0.7393, 0.274, 0.7608, 0.2736, 0.7644, 0.01474, 0.9518, 0.01259, 0.9509, 0.01403, 0.9183, 0.01435, 0.8751, 0.01248, 0.8421, 0.01472, 0.8142, 0.2539, 0.7123, 0.274, 0.7608, 0.261, 0.7393, 0.2736, 0.7644, 0.274, 0.7608, 0.2814, 0.7727, 0.2814, 0.7727, 0.274, 0.7608, 0.287, 0.773, 0.1302, 0.5771, 0.1114, 0.5945, 0.08479, 0.6082, 0.06283, 0.6107, 0.3948, 0.5498, 0.4259, 0.6479, 0.4246, 0.6711, 0.4174, 0.685, 0.4022, 0.6855, 0.3677, 0.6591, 0.3389, 0.6218, 0.3058, 0.5588, 0.3153, 0.6405, 0.3072, 0.7487, 0.2979, 0.7672, 0.287, 0.773, 0.274, 0.7608, 0.2539, 0.7123, 0.2392, 0.6211, 0.239, 0.5594, 0.2762, 0.558, 0.3019, 0.5452, 0.3307, 0.5162, 0.3492, 0.4824, 0.4078, 0.3802, 0.448, 0.355, 0.4386, 0.3642, 0.1507, 0.874, 0.1484, 0.8578, 0.1503, 0.8224, 0.4849, 0.3219, 0.4925, 0.3052, 0.4949, 0.3052, 0.163, 0.8511, 0.1609, 0.826, 0.1631, 0.8034, 0.001816, 0.7991, 0.001804, 0.786, 0.01064, 0.7827, 0.01014, 0.807, 0.6302, 0.5771, 0.6101, 0.5951, 0.5857, 0.6078, 0.5629, 0.6107, 0.2487, 0.8845, 0.2478, 0.866, 0.2491, 0.8514, 0.2581, 0.8597, 0.2577, 0.8868, 0.4949, 0.3052, 0.4925, 0.3052, 0.4991, 0.2921, 0.7167, 0.6506, 0.7061, 0.6824, 0.69, 0.7134, 0.6719, 0.7349, 0.5, 0.2806, 0.4972, 0.2776, 0.4973, 0.2703, 0.493, 0.2635, 0.4882, 0.263, 0.4842, 0.2562, 0.4842, 0.2562, 0.4882, 0.263, 0.4711, 0.252, 0.1765, 0.865, 0.1828, 0.8672, 0.183, 0.9229, 0.1742, 0.9079, 0.4882, 0.263, 0.4972, 0.2776, 0.4925, 0.3052, 0.448, 0.355, 0.3676, 0.3889, 0.3647, 0.3447, 0.3498, 0.2938, 0.3346, 0.2638, 0.302, 0.2297, 0.2788, 0.2176, 0.239, 0.2153, 0.2432, 0.1184, 0.2708, 0.01814, 0.2831, 0.004391, 0.2947, 0.003586, 0.3049, 0.02093, 0.3145, 0.0784, 0.315, 0.1364, 0.3057, 0.2162, 0.3397, 0.1515, 0.3982, 0.09003, 0.4133, 0.08869, 0.4233, 0.09761, 0.4259, 0.1207, 0.4136, 0.1771, 0.3938, 0.2262, 0.3578, 0.2857, 0.4092, 0.2595, 0.4711, 0.252, 0.1417, 0.7336, 0.1463, 0.7385, 0.1469, 0.7425, 0.01064, 0.7827, 0.01248, 0.7868, 0.01239, 0.8076, 0.01014, 0.807, 0.1715, 0.7758, 0.1712, 0.8247, 0.1631, 0.8034, 0.1629, 0.7762, 0.05231, 0.917, 0.05023, 0.9062, 0.0525, 0.8662, 0.1412, 0.6394, 0.151, 0.6023, 0.141, 0.658, 0.0525, 0.8662, 0.05009, 0.8487, 0.05172, 0.8184, 0.1363, 0.6876, 0.1396, 0.7174, 0.138, 0.7201, 0.3114, 0.8404, 0.3091, 0.8412, 0.3115, 0.8101, 0.2733, 0.8715, 0.2712, 0.84, 0.2734, 0.8151, 0.2264, 0.6268, 0.2167, 0.6506, 0.2359, 0.5887, 0.1363, 0.6876, 0.141, 0.658, 0.1396, 0.7174, 0.138, 0.7201, 0.1396, 0.7174, 0.1417, 0.7336, 0.1417, 0.7336, 0.1396, 0.7174, 0.1463, 0.7385, 0.9133, 0.08868, 0.9153, 0.08573, 0.9234, 0.09348, 0.9233, 0.0976, 0.239, 0.5594, 0.2359, 0.5887, 0.2167, 0.6506, 0.0771, 0.7861, 0.07575, 0.7799, 0.07743, 0.7758, 0.1339, 0.9186, 0.1346, 0.9583, 0.126, 0.958, 0.1257, 0.9035, 0.1257, 0.8527, 0.1338, 0.8549, 0.2837, 0.0002443, 0.2831, 0.004391, 0.2708, 0.01814, 0.2695, 0.01635, 0.07765, 0.9227, 0.07555, 0.9121, 0.07752, 0.8787, 0.41, 0.1949, 0.3938, 0.2262, 0.4136, 0.1771, 0.07752, 0.8787, 0.07511, 0.8604, 0.0766, 0.8328, 0.0766, 0.8328, 0.07515, 0.8025, 0.07692, 0.8004, 0.3973, 0.0875, 0.3982, 0.09003, 0.3775, 0.1019, 0.1974, 0.8702, 0.1953, 0.8388, 0.1975, 0.814, 0.4236, 0.1507, 0.4136, 0.1771, 0.4259, 0.1207, 0.4279, 0.1188, 0.4259, 0.1207, 0.4268, 0.1042, 0.4268, 0.1042, 0.4259, 0.1207, 0.4233, 0.09761, 0.04801, 0.6054, 0.04556, 0.6074, 0.03918, 0.5964, 0.04006, 0.5925, 0.1505, 0.1708, 0.1419, 0.1397, 0.1369, 0.09732, 0.1384, 0.06348, 0.7526, 0.2245, 0.7803, 0.2378, 0.7552, 0.2563, 0.7226, 0.2691, 0.7268, 0.239, 0.2981, 0.7714, 0.2979, 0.7672, 0.3072, 0.7487, 0.3088, 0.7497, 0.06292, 0.7839, 0.06457, 0.7798, 0.06442, 0.7901, 0.1274, 0.4448, 0.1028, 0.4709, 0.09657, 0.4733, 0.065, 0.8825, 0.06258, 0.8735, 0.06416, 0.8368, 0.06416, 0.8368, 0.06256, 0.8066, 0.06438, 0.8045, 0.01014, 0.807, 0.01239, 0.8076, 0.01064, 0.841, 0.01033, 0.884, 0.01248, 0.9163, 0.01033, 0.9437, 0.2395, 0.8185, 0.2476, 0.8112, 0.2478, 0.8563, 0.2384, 0.8568, 0.1274, 0.4448, 0.1466, 0.4365, 0.1028, 0.4709, 0.04954, 0.5415, 0.06824, 0.5131, 0.04187, 0.5693, 0.03958, 0.5702, 0.04187, 0.5693, 0.03791, 0.5846, 0.03791, 0.5846, 0.04187, 0.5693, 0.04006, 0.5925, 0.4092, 0.2595, 0.4304, 0.2508, 0.4584, 0.2492, 0.4711, 0.252, 0.1847, 0.2874, 0.1752, 0.2751, 0.1976, 0.2468, 0.2246, 0.2278, 0.2121, 0.2559, 0.1302, 0.5771, 0.06283, 0.6107, 0.04801, 0.6054, 0.04006, 0.5925, 0.04187, 0.5693, 0.06824, 0.5131, 0.1028, 0.4709, 0.1466, 0.4365, 0.1565, 0.4738, 0.181, 0.5192, 0.2155, 0.5501, 0.239, 0.5594, 0.2167, 0.6506, 0.1718, 0.7349, 0.1575, 0.7427, 0.1463, 0.7385, 0.1396, 0.7174, 0.141, 0.658, 0.151, 0.6023, 0.1745, 0.53, 0.3102, 0.2012, 0.3057, 0.2162, 0.315, 0.1364, 0.3162, 0.1473, 0.4167, 0.7936, 0.4185, 0.7903, 0.418, 0.8022, 0.1257, 0.9035, 0.1236, 0.8928, 0.1257, 0.8527, 0.3177, 0.09648, 0.315, 0.1364, 0.3145, 0.0784, 0.1257, 0.8527, 0.1234, 0.8352, 0.125, 0.805, 0.3135, 0.04803, 0.3049, 0.02093, 0.3059, 0.01763, 0.02736, 0.952, 0.02517, 0.951, 0.02678, 0.9184, 0.02711, 0.8753, 0.0251, 0.8422, 0.02731, 0.8144, 0.3135, 0.04803, 0.3145, 0.0784, 0.3049, 0.02093, 0.3059, 0.01763, 0.3049, 0.02093, 0.2999, 0.006259, 0.2999, 0.006259, 0.3049, 0.02093, 0.2947, 0.003586, 0.3153, 0.6405, 0.3178, 0.674, 0.3148, 0.7169, 0.3072, 0.7487, 0.239, 0.2153, 0.2372, 0.1986, 0.2432, 0.1184, 0.2687, 0.7774, 0.2712, 0.8175, 0.2692, 0.8274, 0.05856, 0.3332, 0.0537, 0.3381, 0.02795, 0.3464, 0.02795, 0.3464, 0.01177, 0.3635, 0.00946, 0.3623, 0.1857, 0.8737, 0.183, 0.8413, 0.1848, 0.8148, 0.1016, 0.4471, 0.0833, 0.4434, 0.1274, 0.4448, 0.1275, 0.3298, 0.1466, 0.3388, 0.09762, 0.3313, 0.02795, 0.3464, 0.0537, 0.3381, 0.01177, 0.3635, 0.00946, 0.3623, 0.01177, 0.3635, 0.002991, 0.3731, 0.4972, 0.2776, 0.5, 0.2806, 0.4991, 0.2921, 0.4925, 0.3052, 0.0, 0.3838, 0.002182, 0.3878, 0.0007127, 0.3948, 0.0036, 0.4032, 0.008098, 0.4058, 0.01073, 0.414, 0.01073, 0.414, 0.008098, 0.4058, 0.02205, 0.4232, 0.0833, 0.4434, 0.1466, 0.4365, 0.1274, 0.4448, 0.3303, 0.7778, 0.3324, 0.7973, 0.3307, 0.8238, 0.3305, 0.8695, 0.3321, 0.8759, 0.3304, 0.8801, 0.08588, 0.9354, 0.08669, 0.9665, 0.07815, 0.9662, 0.07765, 0.9227, 0.07752, 0.8787, 0.0856, 0.8808, 0.2219, 0.1346, 0.1962, 0.07537, 0.2054, 0.09044, 0.3307, 0.8238, 0.3324, 0.853, 0.3305, 0.8551, 0.1382, 0.9178, 0.1359, 0.919, 0.1376, 0.8865, 0.1379, 0.8496, 0.136, 0.8254, 0.1382, 0.8032, 0.1558, 0.1976, 0.1505, 0.1708, 0.1689, 0.2347, 0.1382, 0.8032, 0.1373, 0.7758, 0.1385, 0.777, 0.2372, 0.1986, 0.2266, 0.1577, 0.2359, 0.1847, 0.2359, 0.1847, 0.2266, 0.1577, 0.2219, 0.1346, 0.2219, 0.1346, 0.2266, 0.1577, 0.1962, 0.07537, 0.1962, 0.07537, 0.1681, 0.03761, 0.1845, 0.05242, 0.1678, 0.03388, 0.1681, 0.03761, 0.1587, 0.02929, 0.1587, 0.02929, 0.1681, 0.03761, 0.1533, 0.03143, 0.9837, 0.5157, 0.9714, 0.5235, 0.9519, 0.5259, 0.9453, 0.5222, 0.282, 0.777, 0.2814, 0.842, 0.2734, 0.8151, 0.2729, 0.7758, 0.1817, 0.2554, 0.1689, 0.2347, 0.1505, 0.1708, 0.239, 0.2153, 0.2266, 0.1577, 0.2372, 0.1986, 0.3925, 0.7758, 0.3941, 0.7838, 0.3924, 0.7856, 0.04932, 0.2333, 0.05447, 0.2395, 0.07273, 0.2729, 0.1689, 0.2347, 0.1313, 0.1989, 0.1382, 0.2018, 0.03985, 0.9183, 0.03776, 0.9074, 0.0401, 0.8674, 0.1088, 0.1787, 0.1313, 0.1989, 0.09675, 0.1757, 0.0401, 0.8674, 0.03764, 0.8496, 0.03925, 0.8193, 0.0784, 0.1643, 0.05879, 0.1653, 0.05724, 0.1624, 0.3923, 0.8003, 0.3941, 0.8068, 0.3921, 0.8183, 0.3533, 0.8457, 0.351, 0.8234, 0.3531, 0.8067, 0.1049, 0.3103, 0.09084, 0.2919, 0.1275, 0.3298, 0.1689, 0.2347, 0.1817, 0.2554, 0.1313, 0.1989, 0.0784, 0.1643, 0.09675, 0.1757, 0.05879, 0.1653, 0.05724, 0.1624, 0.05879, 0.1653, 0.04803, 0.166, 0.04803, 0.166, 0.05879, 0.1653, 0.04427, 0.1723, 0.04157, 0.1727, 0.04427, 0.1723, 0.04, 0.1945, 0.04157, 0.1727, 0.04, 0.1945, 0.03774, 0.1862, 0.4963, 0.4795, 0.4742, 0.4426, 0.4803, 0.4463, 0.4939, 0.4676, 0.05447, 0.2395, 0.09084, 0.2919, 0.07273, 0.2729, 0.09084, 0.2919, 0.1466, 0.3388, 0.1275, 0.3298])
me_flower.materials.append(mat_material_001)
me_flower.use_remesh_preserve_volume = False
me_flower.use_remesh_preserve_attributes = False
me_flower.use_mirror_vertex_groups = False
me_flower.use_paint_bone_selection = False
me_flower.use_paint_mask = True
me_flower.update()

# ---- objects
ob_flower = bpy.data.objects.new('flower', me_flower)
ob_lamp = bpy.data.objects.new('Lamp', light_lamp)
ob_camera = bpy.data.objects.new('Camera', cam_camera)

# ---- transforms, parenting, visibility, modifiers, constraints
ob_flower.location = (0.0, 0.0, 0.0)
ob_flower.scale = (0.01843, 0.01843, 0.01843)
ob_flower.lineart.crease_threshold = 0.0
ob_lamp.location = (4.076, 1.005, 5.904)
ob_lamp.rotation_euler = (0.6503, 0.05522, 1.866)
ob_lamp.lock_rotations_4d = False
ob_lamp.empty_display_type = 'ARROWS'
ob_lamp.color = (0.0, 0.0, 0.0, 0.0)
ob_lamp.lineart.crease_threshold = 0.0
ob_camera.location = (7.481, -6.508, 5.344)
ob_camera.rotation_euler = (1.109, 0.01082, 0.8149)
ob_camera.lock_rotations_4d = False
ob_camera.empty_display_type = 'ARROWS'
ob_camera.color = (0.0, 0.0, 0.0, 0.0)
ob_camera.display_type = 'WIRE'
ob_camera.lineart.crease_threshold = 0.0

# ---- collection membership
col_collection_1.objects.link(ob_flower)
col_collection_1.objects.link(ob_lamp)
col_collection_1.objects.link(ob_camera)

# ---- scene / render settings (as saved in the file)
scene.camera = ob_camera
scene.frame_start = 1; scene.frame_end = 250; scene.frame_set(1)
scene.render.engine = 'BLENDER_EEVEE_NEXT'
scene.render.resolution_percentage = 50
scene.render.dither_intensity = 0.0
scene.cycles.use_denoising = False
scene.cycles.samples = 128
scene.cycles.sampling_pattern = 'TABULATED_SOBOL'
scene.cycles.light_sampling_threshold = 0.0
scene.cycles.use_adaptive_sampling = False
scene.cycles.use_light_tree = False
scene.cycles.blur_glossy = 0.0
scene.cycles.sample_clamp_indirect = 0.0
scene.view_settings.view_transform = 'Standard'
bpy.context.view_layer.update()
